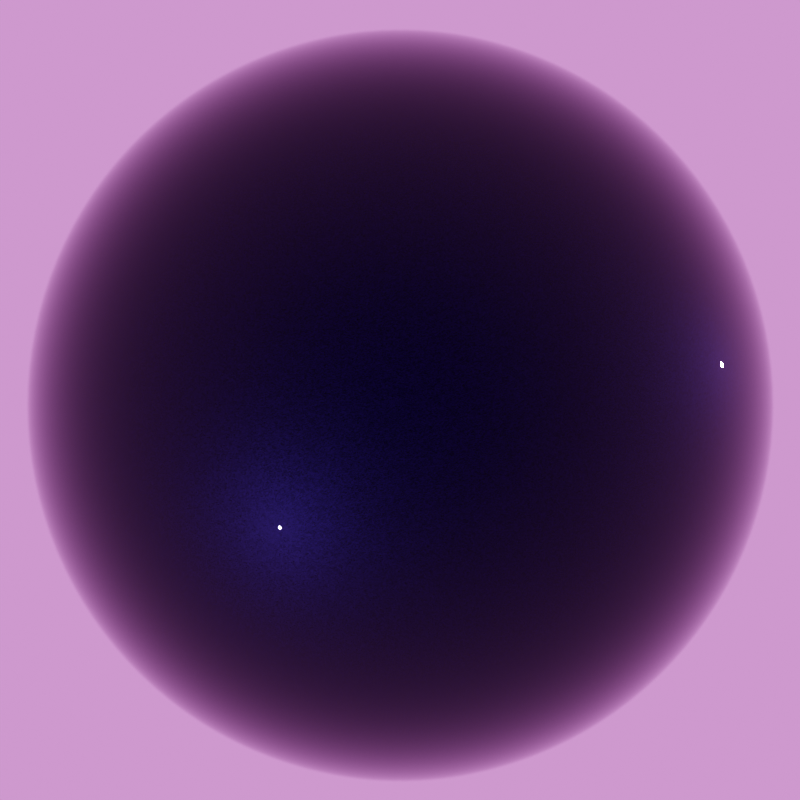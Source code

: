 # Source: metalic_paint_dark_blue.blend  (saved by Blender 2.81.16; exported with 4.5.12 LTS)
import bpy
from mathutils import Matrix  # noqa: F401  (used for matrix-valued properties, if any)

bpy.ops.wm.read_factory_settings(use_empty=True)
scene = bpy.context.scene
scene.name = 'Scene'

# ---- collections
col_collection = bpy.data.collections.new('Collection'); scene.collection.children.link(col_collection)
col_carpaint_metalic_dark_blue = bpy.data.collections.new('carpaint_metalic_dark_blue'); scene.collection.children.link(col_carpaint_metalic_dark_blue)

# ---- images (referenced by path relative to the original .blend; pixels are not part of the script)
import os
ASSET_DIR = os.environ.get("B2B_ASSET_DIR", "")  # directory of the original .blend (textures are referenced by path, not embedded)
HERE = os.path.dirname(os.path.abspath(__file__))  # packed textures are extracted next to this script under _unpacked/

def load_image(name, relpath, width, height, colorspace="sRGB"):
    """Load a texture the original file referenced (path relative to the .blend, or extracted next to this script)."""
    p = next((c for c in (os.path.join(HERE, relpath), os.path.join(ASSET_DIR, relpath)) if relpath and os.path.exists(c)), "")
    if p:
        img = bpy.data.images.load(p, check_existing=True)
        img.name = name
    else:  # same state as the original file: an image datablock whose file is absent (Cycles renders it pink)
        img = bpy.data.images.new(name, width, height)
        img.source = "FILE"
        img.filepath = "//" + (relpath or name)
    img.colorspace_settings.name = colorspace
    return img
img_noon_grass_4k__1__hdr_001 = load_image('noon_grass_4k (1).hdr.001', 'noon_grass_4k (1).hdr', 1024, 1024, 'Linear Rec.709')

# ---- materials (node trees are filled in below, after node groups)
mat_carpaint_metalic_dark_blue = bpy.data.materials.new('carpaint_metalic_dark_blue')
mat_carpaint_metalic_dark_blue.diffuse_color = (0.001317, 0.001062, 0.004896, 1.0)

# ---- material node trees
mat_carpaint_metalic_dark_blue.use_nodes = True; mat_carpaint_metalic_dark_blue.node_tree.nodes.clear()
_N = mat_carpaint_metalic_dark_blue.node_tree.nodes; _L = mat_carpaint_metalic_dark_blue.node_tree.links
n0 = _N.new('ShaderNodeOutputMaterial'); n0.name = 'Sortie de matériau'; n0.location = (665, 293)
n1 = _N.new('ShaderNodeLayerWeight'); n1.name = 'Calque de poids'; n1.location = (200, 609)
n1.inputs[0].default_value = 0.7
n2 = _N.new('ShaderNodeTexVoronoi'); n2.name = 'Texture voronoï'; n2.location = (-174, 779)
n2.voronoi_dimensions = '4D'
n2.inputs[1].default_value = 31.8
n2.inputs[2].default_value = 1e+04
n3 = _N.new('ShaderNodeTexCoord'); n3.name = 'Texture Coordinate'; n3.location = (-674, 688)
n4 = _N.new('ShaderNodeMapping'); n4.name = 'Mapping'; n4.location = (-464, 705)
n4.width = 240
n5 = _N.new('ShaderNodeRGB'); n5.name = 'RGB'; n5.location = (-1000, 124)
n5.outputs[0].default_value = (0.0007244, 0.0004912, 0.004896, 1.0)
n6 = _N.new('ShaderNodeHueSaturation'); n6.name = 'Teinte Saturation Valeur'; n6.location = (-481, 299)
n6.inputs[2].default_value = 2.0
n6.inputs[3].default_value = 5.0
n7 = _N.new('ShaderNodeHueSaturation'); n7.name = 'Teinte Saturation Valeur.001'; n7.location = (-475, 114)
n7.inputs[2].default_value = 0.5
n7.inputs[3].default_value = 1.5
n8 = _N.new('ShaderNodeBsdfPrincipled'); n8.name = 'BSDF guidé'; n8.location = (65, 161)
n8.distribution = 'GGX'
n8.subsurface_method = 'BURLEY'
n8.inputs[1].default_value = 0.5
n8.inputs[2].default_value = 0.0
n8.inputs[3].default_value = 1.45
n8.inputs[19].default_value = 0.25
n8.inputs[20].default_value = 0.0
n8.inputs[27].default_value = (0.0, 0.0, 0.0, 1.0)
n8.inputs[28].default_value = 1.0
n9 = _N.new('ShaderNodeBsdfAnisotropic'); n9.name = 'BSDF brillant.001'; n9.location = (-182, 299)
n9.distribution = 'GGX'
n9.inputs[1].default_value = 0.3
n10 = _N.new('ShaderNodeMixShader'); n10.name = 'Shader de mélange.001'; n10.location = (183, 425)
n11 = _N.new('ShaderNodeMixShader'); n11.name = 'Shader de mélange'; n11.location = (445, 337)
n12 = _N.new('ShaderNodeBsdfAnisotropic'); n12.name = 'BSDF brillant'; n12.location = (-183, 460)
n12.distribution = 'GGX'
_L.new(n8.outputs[0], n11.inputs[2])
_L.new(n1.outputs[1], n11.inputs[0])
_L.new(n10.outputs[0], n11.inputs[1])
_L.new(n12.outputs[0], n10.inputs[1])
_L.new(n9.outputs[0], n10.inputs[2])
_L.new(n2.outputs[1], n10.inputs[0])
_L.new(n4.outputs[0], n2.inputs[0])
_L.new(n3.outputs[2], n4.inputs[0])
_L.new(n5.outputs[0], n8.inputs[0])
_L.new(n5.outputs[0], n6.inputs[4])
_L.new(n5.outputs[0], n7.inputs[4])
_L.new(n6.outputs[0], n12.inputs[0])
_L.new(n7.outputs[0], n9.inputs[0])
_L.new(n11.outputs[0], n0.inputs[0])
n0.is_active_output = True

# ---- world
world_world = bpy.data.worlds.new('World'); scene.world = world_world
world_world.use_nodes = True; world_world.node_tree.nodes.clear()
_N = world_world.node_tree.nodes; _L = world_world.node_tree.links
n0 = _N.new('ShaderNodeHueSaturation'); n0.name = 'Teinte Saturation Valeur'; n0.location = (35, 194)
n0.inputs[1].default_value = 0.7
n1 = _N.new('ShaderNodeTexEnvironment'); n1.name = 'Texture d’environnement'; n1.location = (-285, 199)
n1.image = img_noon_grass_4k__1__hdr_001
n2 = _N.new('ShaderNodeTexCoord'); n2.name = 'Texture Coordinate'; n2.location = (-785, 171)
n3 = _N.new('ShaderNodeMapping'); n3.name = 'Mapping'; n3.location = (-575, 188)
n3.width = 240
n3.inputs[2].default_value = (0.0, 0.0, 5.171)
n4 = _N.new('ShaderNodeBackground'); n4.name = 'Background'; n4.location = (230, 222)
n5 = _N.new('ShaderNodeOutputWorld'); n5.name = 'World Output'; n5.location = (489, 278)
_L.new(n1.outputs[0], n0.inputs[4])
_L.new(n3.outputs[0], n1.inputs[0])
_L.new(n2.outputs[0], n3.inputs[0])
_L.new(n0.outputs[0], n4.inputs[0])
_L.new(n4.outputs[0], n5.inputs[0])
n5.is_active_output = True
world_world.color = (0.05088, 0.05088, 0.05088)
world_world.use_sun_shadow = False
world_world.sun_shadow_jitter_overblur = 0.0
world_world.cycles.sampling_method = 'MANUAL'
world_world.cycles.sample_map_resolution = 2048

# ---- cameras
cam_camera = bpy.data.cameras.new('Camera')
cam_camera.clip_end = 100.0
cam_camera.lens = 120.0
cam_camera.ortho_scale = 7.314
cam_camera.show_limits = True
cam_camera.dof.use_dof = True
cam_camera.dof.aperture_fstop = 2.0

# ---- lights
light_soleil = bpy.data.lights.new('Soleil', 'SUN')
light_soleil.transmission_factor = 0.0
light_soleil.energy = 3.0
light_soleil.shadow_soft_size = 0.125
light_soleil_001 = bpy.data.lights.new('Soleil.001', 'SUN')
light_soleil_001.transmission_factor = 0.0
light_soleil_001.energy = 3.0
light_soleil_001.shadow_soft_size = 0.125

# ---- meshes
me_sph_re_022 = bpy.data.meshes.new('Sphère.022')
me_sph_re_022.from_pydata([(0.0, 0.1951, 0.9808), (0.0, 0.3827, 0.9239), (0.0, 0.5556, 0.8315), (0.0, 0.7071, 0.7071), (0.0, 0.8315, 0.5556), (0.0, 0.9239, 0.3827), (0.0, 0.9808, 0.1951), (0.0, 1.0, 7.55e-08), (0.0, 0.9808, -0.1951), (0.0, 0.5556, -0.8315), (0.03806, 0.1913, 0.9808), (0.07466, 0.3753, 0.9239), (0.1084, 0.5449, 0.8315), (0.1379, 0.6935, 0.7071), (0.1622, 0.8155, 0.5556), (0.1802, 0.9061, 0.3827), (0.1913, 0.9619, 0.1951), (0.1951, 0.9808, 7.55e-08), (0.1913, 0.9619, -0.1951), (0.1802, 0.9061, -0.3827), (0.1622, 0.8155, -0.5556), (0.1379, 0.6935, -0.7071), (0.1084, 0.5449, -0.8315), (0.07466, 0.3753, -0.9239), (0.03806, 0.1913, -0.9808), (0.07466, 0.1802, 0.9808), (0.1464, 0.3536, 0.9239), (0.2126, 0.5133, 0.8315), (0.2706, 0.6533, 0.7071), (0.3182, 0.7682, 0.5556), (0.3536, 0.8536, 0.3827), (0.3753, 0.9061, 0.1951), (0.3827, 0.9239, 7.55e-08), (0.3753, 0.9061, -0.1951), (0.3536, 0.8536, -0.3827), (0.3182, 0.7682, -0.5556), (0.2706, 0.6533, -0.7071), (0.2126, 0.5133, -0.8315), (0.1464, 0.3536, -0.9239), (0.07466, 0.1802, -0.9808), (0.1084, 0.1622, 0.9808), (0.2126, 0.3182, 0.9239), (0.3087, 0.4619, 0.8315), (0.3928, 0.5879, 0.7071), (0.4619, 0.6913, 0.5556), (0.5133, 0.7682, 0.3827), (0.5449, 0.8155, 0.1951), (0.5556, 0.8315, 7.55e-08), (0.5449, 0.8155, -0.1951), (0.5133, 0.7682, -0.3827), (0.4619, 0.6913, -0.5556), (0.3928, 0.5879, -0.7071), (0.3087, 0.4619, -0.8315), (0.2126, 0.3182, -0.9239), (0.1084, 0.1622, -0.9808), (0.1379, 0.1379, 0.9808), (0.2706, 0.2706, 0.9239), (0.3928, 0.3928, 0.8315), (0.5, 0.5, 0.7071), (0.5879, 0.5879, 0.5556), (0.6533, 0.6533, 0.3827), (0.6935, 0.6935, 0.1951), (0.7071, 0.7071, 7.55e-08), (0.6935, 0.6935, -0.1951), (0.6533, 0.6533, -0.3827), (0.5879, 0.5879, -0.5556), (0.5, 0.5, -0.7071), (0.3928, 0.3928, -0.8315), (0.2706, 0.2706, -0.9239), (0.1379, 0.1379, -0.9808), (0.1622, 0.1084, 0.9808), (0.3182, 0.2126, 0.9239), (0.4619, 0.3087, 0.8315), (0.5879, 0.3928, 0.7071), (0.6913, 0.4619, 0.5556), (0.7682, 0.5133, 0.3827), (0.8155, 0.5449, 0.1951), (0.8315, 0.5556, 7.55e-08), (0.8155, 0.5449, -0.1951), (0.7682, 0.5133, -0.3827), (0.6913, 0.4619, -0.5556), (0.5879, 0.3928, -0.7071), (0.4619, 0.3087, -0.8315), (0.3182, 0.2126, -0.9239), (0.1622, 0.1084, -0.9808), (0.1802, 0.07466, 0.9808), (0.3536, 0.1464, 0.9239), (0.5133, 0.2126, 0.8315), (0.6533, 0.2706, 0.7071), (0.7682, 0.3182, 0.5556), (0.8536, 0.3536, 0.3827), (0.9061, 0.3753, 0.1951), (0.9239, 0.3827, 7.55e-08), (0.9061, 0.3753, -0.1951), (0.8536, 0.3536, -0.3827), (0.7682, 0.3182, -0.5556), (0.6533, 0.2706, -0.7071), (0.5133, 0.2126, -0.8315), (0.3536, 0.1464, -0.9239), (0.1802, 0.07466, -0.9808), (0.1913, 0.03806, 0.9808), (0.3753, 0.07466, 0.9239), (0.5449, 0.1084, 0.8315), (0.6935, 0.1379, 0.7071), (0.8155, 0.1622, 0.5556), (0.9061, 0.1802, 0.3827), (0.9619, 0.1913, 0.1951), (0.9808, 0.1951, 7.55e-08), (0.9619, 0.1913, -0.1951), (0.9061, 0.1802, -0.3827), (0.8155, 0.1622, -0.5556), (0.6935, 0.1379, -0.7071), (0.5449, 0.1084, -0.8315), (0.3753, 0.07466, -0.9239), (0.1913, 0.03806, -0.9808), (0.1951, -3.266e-07, 0.9808), (0.3827, -3.192e-07, 0.9239), (0.5556, -3.117e-07, 0.8315), (0.7071, -3.192e-07, 0.7071), (0.8315, -3.341e-07, 0.5556), (0.9239, -2.745e-07, 0.3827), (0.9808, -3.937e-07, 0.1951), (1.0, -3.788e-07, 7.55e-08), (0.9808, -3.937e-07, -0.1951), (0.9239, -2.298e-07, -0.3827), (0.8315, -3.341e-07, -0.5556), (0.7071, -3.192e-07, -0.7071), (0.5556, -3.415e-07, -0.8315), (0.3827, -3.043e-07, -0.9239), (0.1951, -3.08e-07, -0.9808), (0.1913, -0.03806, 0.9808), (0.3753, -0.07466, 0.9239), (0.5449, -0.1084, 0.8315), (0.6935, -0.138, 0.7071), (0.8155, -0.1622, 0.5556), (0.9061, -0.1802, 0.3827), (0.9619, -0.1913, 0.1951), (0.9808, -0.1951, 7.55e-08), (0.9619, -0.1913, -0.1951), (0.9061, -0.1802, -0.3827), (0.8155, -0.1622, -0.5556), (0.6935, -0.138, -0.7071), (0.5449, -0.1084, -0.8315), (0.3753, -0.07466, -0.9239), (0.1913, -0.03806, -0.9808), (0.1802, -0.07466, 0.9808), (0.3536, -0.1464, 0.9239), (0.5133, -0.2126, 0.8315), (0.6533, -0.2706, 0.7071), (0.7682, -0.3182, 0.5556), (0.8536, -0.3536, 0.3827), (0.9061, -0.3753, 0.1951), (0.9239, -0.3827, 7.55e-08), (0.9061, -0.3753, -0.1951), (0.8536, -0.3536, -0.3827), (0.7682, -0.3182, -0.5556), (0.6533, -0.2706, -0.7071), (0.5133, -0.2126, -0.8315), (0.3536, -0.1464, -0.9239), (0.1802, -0.07466, -0.9808), (0.1622, -0.1084, 0.9808), (0.3182, -0.2126, 0.9239), (0.4619, -0.3087, 0.8315), (0.5879, -0.3928, 0.7071), (0.6913, -0.4619, 0.5556), (0.7682, -0.5133, 0.3827), (0.8155, -0.5449, 0.1951), (0.8315, -0.5556, 7.55e-08), (0.8155, -0.5449, -0.1951), (0.7682, -0.5133, -0.3827), (0.6913, -0.4619, -0.5556), (0.5879, -0.3928, -0.7071), (0.4619, -0.3087, -0.8315), (0.3182, -0.2126, -0.9239), (0.1622, -0.1084, -0.9808), (0.1379, -0.138, 0.9808), (0.2706, -0.2706, 0.9239), (0.3928, -0.3928, 0.8315), (0.5, -0.5, 0.7071), (0.5879, -0.5879, 0.5556), (0.6533, -0.6533, 0.3827), (0.6935, -0.6935, 0.1951), (0.7071, -0.7071, 7.55e-08), (0.6935, -0.6935, -0.1951), (0.6533, -0.6533, -0.3827), (0.5879, -0.5879, -0.5556), (0.5, -0.5, -0.7071), (0.3928, -0.3928, -0.8315), (0.2706, -0.2706, -0.9239), (0.1379, -0.138, -0.9808), (0.1084, -0.1622, 0.9808), (0.2126, -0.3182, 0.9239), (0.3087, -0.4619, 0.8315), (0.3928, -0.5879, 0.7071), (0.4619, -0.6913, 0.5556), (0.5133, -0.7682, 0.3827), (0.5449, -0.8155, 0.1951), (0.5556, -0.8315, 7.55e-08), (0.5449, -0.8155, -0.1951), (0.5133, -0.7682, -0.3827), (0.4619, -0.6913, -0.5556), (0.3928, -0.5879, -0.7071), (0.3087, -0.4619, -0.8315), (0.2126, -0.3182, -0.9239), (0.1084, -0.1622, -0.9808), (0.0, -3.258e-07, -1.0), (0.07466, -0.1802, 0.9808), (0.1464, -0.3536, 0.9239), (0.2126, -0.5133, 0.8315), (0.2706, -0.6533, 0.7071), (0.3182, -0.7682, 0.5556), (0.3536, -0.8536, 0.3827), (0.3753, -0.9061, 0.1951), (0.3827, -0.9239, 7.55e-08), (0.3753, -0.9061, -0.1951), (0.3536, -0.8536, -0.3827), (0.3182, -0.7682, -0.5556), (0.2706, -0.6533, -0.7071), (0.2126, -0.5133, -0.8315), (0.1464, -0.3536, -0.9239), (0.07466, -0.1802, -0.9808), (0.03806, -0.1913, 0.9808), (0.07466, -0.3753, 0.9239), (0.1084, -0.5449, 0.8315), (0.1379, -0.6935, 0.7071), (0.1622, -0.8155, 0.5556), (0.1802, -0.9061, 0.3827), (0.1913, -0.9619, 0.1951), (0.1951, -0.9808, 7.55e-08), (0.1913, -0.9619, -0.1951), (0.1802, -0.9061, -0.3827), (0.1622, -0.8155, -0.5556), (0.1379, -0.6935, -0.7071), (0.1084, -0.5449, -0.8315), (0.07466, -0.3753, -0.9239), (0.03806, -0.1913, -0.9808), (-7.212e-09, -0.1951, 0.9808), (4.122e-08, -0.3827, 0.9239), (2.632e-08, -0.5556, 0.8315), (-2.584e-08, -0.7071, 0.7071), (-8.544e-08, -0.8315, 0.5556), (6.357e-08, -0.9239, 0.3827), (-8.544e-08, -0.9808, 0.1951), (-1.003e-07, -1.0, 7.55e-08), (-8.544e-08, -0.9808, -0.1951), (6.357e-08, -0.9239, -0.3827), (-8.544e-08, -0.8315, -0.5556), (-2.584e-08, -0.7071, -0.7071), (-1.094e-08, -0.5556, -0.8315), (3.964e-09, -0.3827, -0.9239), (3.964e-09, -0.1951, -0.9808), (-0.03806, -0.1913, 0.9808), (-0.07466, -0.3753, 0.9239), (-0.1084, -0.5449, 0.8315), (-0.1379, -0.6935, 0.7071), (-0.1622, -0.8155, 0.5556), (-0.1802, -0.9061, 0.3827), (-0.1913, -0.9619, 0.1951), (-0.1951, -0.9808, 7.55e-08), (-0.1913, -0.9619, -0.1951), (-0.1802, -0.9061, -0.3827), (-0.1622, -0.8155, -0.5556), (-0.1379, -0.6935, -0.7071), (-0.1084, -0.5449, -0.8315), (-0.07466, -0.3753, -0.9239), (-0.03806, -0.1913, -0.9808), (-0.07466, -0.1802, 0.9808), (-0.1464, -0.3536, 0.9239), (-0.2126, -0.5133, 0.8315), (-0.2706, -0.6533, 0.7071), (-0.3182, -0.7682, 0.5556), (-0.3536, -0.8536, 0.3827), (-0.3753, -0.9061, 0.1951), (-0.3827, -0.9239, 7.55e-08), (-0.3753, -0.9061, -0.1951), (-0.3536, -0.8536, -0.3827), (-0.3182, -0.7682, -0.5556), (-0.2706, -0.6533, -0.7071), (-0.2126, -0.5133, -0.8315), (-0.1464, -0.3536, -0.9239), (-0.07466, -0.1802, -0.9808), (-0.1084, -0.1622, 0.9808), (-0.2126, -0.3182, 0.9239), (-0.3087, -0.4619, 0.8315), (-0.3928, -0.5879, 0.7071), (-0.4619, -0.6913, 0.5556), (-0.5133, -0.7682, 0.3827), (-0.5449, -0.8155, 0.1951), (-0.5556, -0.8315, 7.55e-08), (-0.5449, -0.8155, -0.1951), (-0.5133, -0.7682, -0.3827), (-0.4619, -0.6913, -0.5556), (-0.3928, -0.5879, -0.7071), (-0.3087, -0.4619, -0.8315), (-0.2126, -0.3182, -0.9239), (-0.1084, -0.1622, -0.9808), (-2.304e-07, -5.562e-07, 1.0), (-0.1379, -0.138, 0.9808), (-0.2706, -0.2706, 0.9239), (-0.3928, -0.3928, 0.8315), (-0.5, -0.5, 0.7071), (-0.5879, -0.5879, 0.5556), (-0.6533, -0.6533, 0.3827), (-0.6935, -0.6935, 0.1951), (-0.7071, -0.7071, 7.55e-08), (-0.6935, -0.6935, -0.1951), (-0.6533, -0.6533, -0.3827), (-0.5879, -0.5879, -0.5556), (-0.5, -0.5, -0.7071), (-0.3928, -0.3928, -0.8315), (-0.2706, -0.2706, -0.9239), (-0.1379, -0.1379, -0.9808), (-0.1622, -0.1084, 0.9808), (-0.3182, -0.2126, 0.9239), (-0.4619, -0.3087, 0.8315), (-0.5879, -0.3928, 0.7071), (-0.6913, -0.4619, 0.5556), (-0.7682, -0.5133, 0.3827), (-0.8155, -0.5449, 0.1951), (-0.8315, -0.5556, 7.55e-08), (-0.8155, -0.5449, -0.1951), (-0.7682, -0.5133, -0.3827), (-0.6913, -0.4619, -0.5556), (-0.5879, -0.3928, -0.7071), (-0.4619, -0.3087, -0.8315), (-0.3182, -0.2126, -0.9239), (-0.1622, -0.1084, -0.9808), (-0.1802, -0.07466, 0.9808), (-0.3536, -0.1464, 0.9239), (-0.5133, -0.2126, 0.8315), (-0.6533, -0.2706, 0.7071), (-0.7682, -0.3182, 0.5556), (-0.8536, -0.3536, 0.3827), (-0.9061, -0.3753, 0.1951), (-0.9239, -0.3827, 7.55e-08), (-0.9061, -0.3753, -0.1951), (-0.8536, -0.3536, -0.3827), (-0.7682, -0.3182, -0.5556), (-0.6533, -0.2706, -0.7071), (-0.5133, -0.2126, -0.8315), (-0.3536, -0.1464, -0.9239), (-0.1802, -0.07466, -0.9808), (-0.1913, -0.03806, 0.9808), (-0.3753, -0.07466, 0.9239), (-0.5449, -0.1084, 0.8315), (-0.6935, -0.1379, 0.7071), (-0.8155, -0.1622, 0.5556), (-0.9061, -0.1802, 0.3827), (-0.9619, -0.1913, 0.1951), (-0.9808, -0.1951, 7.55e-08), (-0.9619, -0.1913, -0.1951), (-0.9061, -0.1802, -0.3827), (-0.8155, -0.1622, -0.5556), (-0.6935, -0.1379, -0.7071), (-0.5449, -0.1084, -0.8315), (-0.3753, -0.07466, -0.9239), (-0.1913, -0.03806, -0.9808), (-0.1951, -3.117e-07, 0.9808), (-0.3827, -2.819e-07, 0.9239), (-0.5556, -2.819e-07, 0.8315), (-0.7071, -1.851e-07, 0.7071), (-0.8315, -1.404e-07, 0.5556), (-0.9239, -3.192e-07, 0.3827), (-0.9808, -9.567e-08, 0.1951), (-1.0, -1.404e-07, 7.55e-08), (-0.9808, -9.567e-08, -0.1951), (-0.9239, -3.192e-07, -0.3827), (-0.8315, -1.404e-07, -0.5556), (-0.7071, -1.851e-07, -0.7071), (-0.5556, -2.596e-07, -0.8315), (-0.3827, -2.521e-07, -0.9239), (-0.1951, -3.155e-07, -0.9808), (-0.1913, 0.03806, 0.9808), (-0.3753, 0.07466, 0.9239), (-0.5449, 0.1084, 0.8315), (-0.6935, 0.1379, 0.7071), (-0.8155, 0.1622, 0.5556), (-0.9061, 0.1802, 0.3827), (-0.9619, 0.1913, 0.1951), (-0.9808, 0.1951, 7.55e-08), (-0.9619, 0.1913, -0.1951), (-0.9061, 0.1802, -0.3827), (-0.8155, 0.1622, -0.5556), (-0.6935, 0.1379, -0.7071), (-0.5449, 0.1084, -0.8315), (-0.3753, 0.07466, -0.9239), (-0.1913, 0.03806, -0.9808), (-0.1802, 0.07466, 0.9808), (-0.3536, 0.1464, 0.9239), (-0.5133, 0.2126, 0.8315), (-0.6533, 0.2706, 0.7071), (-0.7682, 0.3182, 0.5556), (-0.8536, 0.3536, 0.3827), (-0.9061, 0.3753, 0.1951), (-0.9239, 0.3827, 7.55e-08), (-0.9061, 0.3753, -0.1951), (-0.8536, 0.3536, -0.3827), (-0.7682, 0.3182, -0.5556), (-0.6533, 0.2706, -0.7071), (-0.5133, 0.2126, -0.8315), (-0.3536, 0.1464, -0.9239), (-0.1802, 0.07466, -0.9808), (-0.1622, 0.1084, 0.9808), (-0.3182, 0.2126, 0.9239), (-0.4619, 0.3087, 0.8315), (-0.5879, 0.3928, 0.7071), (-0.6913, 0.4619, 0.5556), (-0.7682, 0.5133, 0.3827), (-0.8155, 0.5449, 0.1951), (-0.8315, 0.5556, 7.55e-08), (-0.8155, 0.5449, -0.1951), (-0.7682, 0.5133, -0.3827), (-0.6913, 0.4619, -0.5556), (-0.5879, 0.3928, -0.7071), (-0.4619, 0.3087, -0.8315), (-0.3182, 0.2126, -0.9239), (-0.1622, 0.1084, -0.9808), (-0.1379, 0.1379, 0.9808), (-0.2706, 0.2706, 0.9239), (-0.3928, 0.3928, 0.8315), (-0.5, 0.5, 0.7071), (-0.5879, 0.5879, 0.5556), (-0.6533, 0.6533, 0.3827), (-0.6935, 0.6935, 0.1951), (-0.7071, 0.7071, 7.55e-08), (-0.6935, 0.6935, -0.1951), (-0.6533, 0.6533, -0.3827), (-0.5879, 0.5879, -0.5556), (-0.5, 0.5, -0.7071), (-0.3928, 0.3928, -0.8315), (-0.2706, 0.2706, -0.9239), (-0.1379, 0.1379, -0.9808), (-0.1084, 0.1622, 0.9808), (-0.2126, 0.3182, 0.9239), (-0.3087, 0.4619, 0.8315), (-0.3928, 0.5879, 0.7071), (-0.4619, 0.6913, 0.5556), (-0.5133, 0.7682, 0.3827), (-0.5449, 0.8155, 0.1951), (-0.5556, 0.8315, 7.55e-08), (-0.5449, 0.8155, -0.1951), (-0.5133, 0.7682, -0.3827), (-0.4619, 0.6913, -0.5556), (-0.3928, 0.5879, -0.7071), (-0.3087, 0.4619, -0.8315), (-0.2126, 0.3182, -0.9239), (-0.1084, 0.1622, -0.9808), (-0.07466, 0.1802, 0.9808), (-0.1464, 0.3536, 0.9239), (-0.2126, 0.5133, 0.8315), (-0.2706, 0.6533, 0.7071), (-0.3182, 0.7682, 0.5556), (-0.3536, 0.8536, 0.3827), (-0.3753, 0.9061, 0.1951), (-0.3827, 0.9239, 7.55e-08), (-0.3753, 0.9061, -0.1951), (-0.3536, 0.8536, -0.3827), (-0.3182, 0.7682, -0.5556), (-0.2706, 0.6533, -0.7071), (-0.2126, 0.5133, -0.8315), (-0.1464, 0.3536, -0.9239), (-0.07466, 0.1802, -0.9808), (-0.03806, 0.1913, 0.9808), (-0.07466, 0.3753, 0.9239), (-0.1084, 0.5449, 0.8315), (-0.1379, 0.6935, 0.7071), (-0.1622, 0.8155, 0.5556), (-0.1802, 0.9061, 0.3827), (-0.1913, 0.9619, 0.1951), (-0.1951, 0.9808, 7.55e-08), (-0.1913, 0.9619, -0.1951), (-0.1802, 0.9061, -0.3827), (-0.1622, 0.8155, -0.5556), (-0.1379, 0.6935, -0.7071), (-0.1084, 0.5449, -0.8315), (-0.07466, 0.3753, -0.9239), (-0.03806, 0.1913, -0.9808), (6.357e-08, 0.9239, -0.3827), (2.722e-07, 0.8315, -0.5556), (1.53e-07, 0.7071, -0.7071), (7.847e-08, 0.3827, -0.9239), (1.514e-08, 0.1951, -0.9808)], [], [(0, 296, 10), (205, 481, 24), (8, 7, 17, 18), (1, 0, 10, 11), (477, 8, 18, 19), (2, 1, 11, 12), (478, 477, 19, 20), (3, 2, 12, 13), (479, 478, 20, 21), (4, 3, 13, 14), (9, 479, 21, 22), (5, 4, 14, 15), (480, 9, 22, 23), (6, 5, 15, 16), (481, 480, 23, 24), (7, 6, 16, 17), (16, 15, 30, 31), (24, 23, 38, 39), (17, 16, 31, 32), (10, 296, 25), (205, 24, 39), (18, 17, 32, 33), (11, 10, 25, 26), (19, 18, 33, 34), (12, 11, 26, 27), (20, 19, 34, 35), (13, 12, 27, 28), (21, 20, 35, 36), (14, 13, 28, 29), (22, 21, 36, 37), (15, 14, 29, 30), (23, 22, 37, 38), (35, 34, 49, 50), (28, 27, 42, 43), (36, 35, 50, 51), (29, 28, 43, 44), (37, 36, 51, 52), (30, 29, 44, 45), (38, 37, 52, 53), (31, 30, 45, 46), (39, 38, 53, 54), (32, 31, 46, 47), (25, 296, 40), (205, 39, 54), (33, 32, 47, 48), (26, 25, 40, 41), (34, 33, 48, 49), (27, 26, 41, 42), (54, 53, 68, 69), (47, 46, 61, 62), (40, 296, 55), (205, 54, 69), (48, 47, 62, 63), (41, 40, 55, 56), (49, 48, 63, 64), (42, 41, 56, 57), (50, 49, 64, 65), (43, 42, 57, 58), (51, 50, 65, 66), (44, 43, 58, 59), (52, 51, 66, 67), (45, 44, 59, 60), (53, 52, 67, 68), (46, 45, 60, 61), (66, 65, 80, 81), (59, 58, 73, 74), (67, 66, 81, 82), (60, 59, 74, 75), (68, 67, 82, 83), (61, 60, 75, 76), (69, 68, 83, 84), (62, 61, 76, 77), (55, 296, 70), (205, 69, 84), (63, 62, 77, 78), (56, 55, 70, 71), (64, 63, 78, 79), (57, 56, 71, 72), (65, 64, 79, 80), (58, 57, 72, 73), (70, 296, 85), (205, 84, 99), (78, 77, 92, 93), (71, 70, 85, 86), (79, 78, 93, 94), (72, 71, 86, 87), (80, 79, 94, 95), (73, 72, 87, 88), (81, 80, 95, 96), (74, 73, 88, 89), (82, 81, 96, 97), (75, 74, 89, 90), (83, 82, 97, 98), (76, 75, 90, 91), (84, 83, 98, 99), (77, 76, 91, 92), (89, 88, 103, 104), (97, 96, 111, 112), (90, 89, 104, 105), (98, 97, 112, 113), (91, 90, 105, 106), (99, 98, 113, 114), (92, 91, 106, 107), (85, 296, 100), (205, 99, 114), (93, 92, 107, 108), (86, 85, 100, 101), (94, 93, 108, 109), (87, 86, 101, 102), (95, 94, 109, 110), (88, 87, 102, 103), (96, 95, 110, 111), (108, 107, 122, 123), (101, 100, 115, 116), (109, 108, 123, 124), (102, 101, 116, 117), (110, 109, 124, 125), (103, 102, 117, 118), (111, 110, 125, 126), (104, 103, 118, 119), (112, 111, 126, 127), (105, 104, 119, 120), (113, 112, 127, 128), (106, 105, 120, 121), (114, 113, 128, 129), (107, 106, 121, 122), (100, 296, 115), (205, 114, 129), (127, 126, 141, 142), (120, 119, 134, 135), (128, 127, 142, 143), (121, 120, 135, 136), (129, 128, 143, 144), (122, 121, 136, 137), (115, 296, 130), (205, 129, 144), (123, 122, 137, 138), (116, 115, 130, 131), (124, 123, 138, 139), (117, 116, 131, 132), (125, 124, 139, 140), (118, 117, 132, 133), (126, 125, 140, 141), (119, 118, 133, 134), (131, 130, 145, 146), (139, 138, 153, 154), (132, 131, 146, 147), (140, 139, 154, 155), (133, 132, 147, 148), (141, 140, 155, 156), (134, 133, 148, 149), (142, 141, 156, 157), (135, 134, 149, 150), (143, 142, 157, 158), (136, 135, 150, 151), (144, 143, 158, 159), (137, 136, 151, 152), (130, 296, 145), (205, 144, 159), (138, 137, 152, 153), (150, 149, 164, 165), (158, 157, 172, 173), (151, 150, 165, 166), (159, 158, 173, 174), (152, 151, 166, 167), (145, 296, 160), (205, 159, 174), (153, 152, 167, 168), (146, 145, 160, 161), (154, 153, 168, 169), (147, 146, 161, 162), (155, 154, 169, 170), (148, 147, 162, 163), (156, 155, 170, 171), (149, 148, 163, 164), (157, 156, 171, 172), (169, 168, 183, 184), (162, 161, 176, 177), (170, 169, 184, 185), (163, 162, 177, 178), (171, 170, 185, 186), (164, 163, 178, 179), (172, 171, 186, 187), (165, 164, 179, 180), (173, 172, 187, 188), (166, 165, 180, 181), (174, 173, 188, 189), (167, 166, 181, 182), (160, 296, 175), (205, 174, 189), (168, 167, 182, 183), (161, 160, 175, 176), (188, 187, 202, 203), (181, 180, 195, 196), (189, 188, 203, 204), (182, 181, 196, 197), (175, 296, 190), (205, 189, 204), (183, 182, 197, 198), (176, 175, 190, 191), (184, 183, 198, 199), (177, 176, 191, 192), (185, 184, 199, 200), (178, 177, 192, 193), (186, 185, 200, 201), (179, 178, 193, 194), (187, 186, 201, 202), (180, 179, 194, 195), (200, 199, 215, 216), (193, 192, 208, 209), (201, 200, 216, 217), (194, 193, 209, 210), (202, 201, 217, 218), (195, 194, 210, 211), (203, 202, 218, 219), (196, 195, 211, 212), (204, 203, 219, 220), (197, 196, 212, 213), (190, 296, 206), (205, 204, 220), (198, 197, 213, 214), (191, 190, 206, 207), (199, 198, 214, 215), (192, 191, 207, 208), (220, 219, 234, 235), (213, 212, 227, 228), (206, 296, 221), (205, 220, 235), (214, 213, 228, 229), (207, 206, 221, 222), (215, 214, 229, 230), (208, 207, 222, 223), (216, 215, 230, 231), (209, 208, 223, 224), (217, 216, 231, 232), (210, 209, 224, 225), (218, 217, 232, 233), (211, 210, 225, 226), (219, 218, 233, 234), (212, 211, 226, 227), (224, 223, 238, 239), (232, 231, 246, 247), (225, 224, 239, 240), (233, 232, 247, 248), (226, 225, 240, 241), (234, 233, 248, 249), (227, 226, 241, 242), (235, 234, 249, 250), (228, 227, 242, 243), (221, 296, 236), (205, 235, 250), (229, 228, 243, 244), (222, 221, 236, 237), (230, 229, 244, 245), (223, 222, 237, 238), (231, 230, 245, 246), (243, 242, 257, 258), (236, 296, 251), (205, 250, 265), (244, 243, 258, 259), (237, 236, 251, 252), (245, 244, 259, 260), (238, 237, 252, 253), (246, 245, 260, 261), (239, 238, 253, 254), (247, 246, 261, 262), (240, 239, 254, 255), (248, 247, 262, 263), (241, 240, 255, 256), (249, 248, 263, 264), (242, 241, 256, 257), (250, 249, 264, 265), (262, 261, 276, 277), (255, 254, 269, 270), (263, 262, 277, 278), (256, 255, 270, 271), (264, 263, 278, 279), (257, 256, 271, 272), (265, 264, 279, 280), (258, 257, 272, 273), (251, 296, 266), (205, 265, 280), (259, 258, 273, 274), (252, 251, 266, 267), (260, 259, 274, 275), (253, 252, 267, 268), (261, 260, 275, 276), (254, 253, 268, 269), (266, 296, 281), (205, 280, 295), (274, 273, 288, 289), (267, 266, 281, 282), (275, 274, 289, 290), (268, 267, 282, 283), (276, 275, 290, 291), (269, 268, 283, 284), (277, 276, 291, 292), (270, 269, 284, 285), (278, 277, 292, 293), (271, 270, 285, 286), (279, 278, 293, 294), (272, 271, 286, 287), (280, 279, 294, 295), (273, 272, 287, 288), (285, 284, 300, 301), (293, 292, 308, 309), (286, 285, 301, 302), (294, 293, 309, 310), (287, 286, 302, 303), (295, 294, 310, 311), (288, 287, 303, 304), (281, 296, 297), (205, 295, 311), (289, 288, 304, 305), (282, 281, 297, 298), (290, 289, 305, 306), (283, 282, 298, 299), (291, 290, 306, 307), (284, 283, 299, 300), (292, 291, 307, 308), (305, 304, 319, 320), (298, 297, 312, 313), (306, 305, 320, 321), (299, 298, 313, 314), (307, 306, 321, 322), (300, 299, 314, 315), (308, 307, 322, 323), (301, 300, 315, 316), (309, 308, 323, 324), (302, 301, 316, 317), (310, 309, 324, 325), (303, 302, 317, 318), (311, 310, 325, 326), (304, 303, 318, 319), (297, 296, 312), (205, 311, 326), (324, 323, 338, 339), (317, 316, 331, 332), (325, 324, 339, 340), (318, 317, 332, 333), (326, 325, 340, 341), (319, 318, 333, 334), (312, 296, 327), (205, 326, 341), (320, 319, 334, 335), (313, 312, 327, 328), (321, 320, 335, 336), (314, 313, 328, 329), (322, 321, 336, 337), (315, 314, 329, 330), (323, 322, 337, 338), (316, 315, 330, 331), (336, 335, 350, 351), (329, 328, 343, 344), (337, 336, 351, 352), (330, 329, 344, 345), (338, 337, 352, 353), (331, 330, 345, 346), (339, 338, 353, 354), (332, 331, 346, 347), (340, 339, 354, 355), (333, 332, 347, 348), (341, 340, 355, 356), (334, 333, 348, 349), (327, 296, 342), (205, 341, 356), (335, 334, 349, 350), (328, 327, 342, 343), (355, 354, 369, 370), (348, 347, 362, 363), (356, 355, 370, 371), (349, 348, 363, 364), (342, 296, 357), (205, 356, 371), (350, 349, 364, 365), (343, 342, 357, 358), (351, 350, 365, 366), (344, 343, 358, 359), (352, 351, 366, 367), (345, 344, 359, 360), (353, 352, 367, 368), (346, 345, 360, 361), (354, 353, 368, 369), (347, 346, 361, 362), (359, 358, 373, 374), (367, 366, 381, 382), (360, 359, 374, 375), (368, 367, 382, 383), (361, 360, 375, 376), (369, 368, 383, 384), (362, 361, 376, 377), (370, 369, 384, 385), (363, 362, 377, 378), (371, 370, 385, 386), (364, 363, 378, 379), (357, 296, 372), (205, 371, 386), (365, 364, 379, 380), (358, 357, 372, 373), (366, 365, 380, 381), (378, 377, 392, 393), (386, 385, 400, 401), (379, 378, 393, 394), (372, 296, 387), (205, 386, 401), (380, 379, 394, 395), (373, 372, 387, 388), (381, 380, 395, 396), (374, 373, 388, 389), (382, 381, 396, 397), (375, 374, 389, 390), (383, 382, 397, 398), (376, 375, 390, 391), (384, 383, 398, 399), (377, 376, 391, 392), (385, 384, 399, 400), (397, 396, 411, 412), (390, 389, 404, 405), (398, 397, 412, 413), (391, 390, 405, 406), (399, 398, 413, 414), (392, 391, 406, 407), (400, 399, 414, 415), (393, 392, 407, 408), (401, 400, 415, 416), (394, 393, 408, 409), (387, 296, 402), (205, 401, 416), (395, 394, 409, 410), (388, 387, 402, 403), (396, 395, 410, 411), (389, 388, 403, 404), (416, 415, 430, 431), (409, 408, 423, 424), (402, 296, 417), (205, 416, 431), (410, 409, 424, 425), (403, 402, 417, 418), (411, 410, 425, 426), (404, 403, 418, 419), (412, 411, 426, 427), (405, 404, 419, 420), (413, 412, 427, 428), (406, 405, 420, 421), (414, 413, 428, 429), (407, 406, 421, 422), (415, 414, 429, 430), (408, 407, 422, 423), (420, 419, 434, 435), (428, 427, 442, 443), (421, 420, 435, 436), (429, 428, 443, 444), (422, 421, 436, 437), (430, 429, 444, 445), (423, 422, 437, 438), (431, 430, 445, 446), (424, 423, 438, 439), (417, 296, 432), (205, 431, 446), (425, 424, 439, 440), (418, 417, 432, 433), (426, 425, 440, 441), (419, 418, 433, 434), (427, 426, 441, 442), (439, 438, 453, 454), (432, 296, 447), (205, 446, 461), (440, 439, 454, 455), (433, 432, 447, 448), (441, 440, 455, 456), (434, 433, 448, 449), (442, 441, 456, 457), (435, 434, 449, 450), (443, 442, 457, 458), (436, 435, 450, 451), (444, 443, 458, 459), (437, 436, 451, 452), (445, 444, 459, 460), (438, 437, 452, 453), (446, 445, 460, 461), (458, 457, 472, 473), (451, 450, 465, 466), (459, 458, 473, 474), (452, 451, 466, 467), (460, 459, 474, 475), (453, 452, 467, 468), (461, 460, 475, 476), (454, 453, 468, 469), (447, 296, 462), (205, 461, 476), (455, 454, 469, 470), (448, 447, 462, 463), (456, 455, 470, 471), (449, 448, 463, 464), (457, 456, 471, 472), (450, 449, 464, 465), (205, 476, 481), (470, 469, 7, 8), (463, 462, 0, 1), (471, 470, 8, 477), (464, 463, 1, 2), (472, 471, 477, 478), (465, 464, 2, 3), (473, 472, 478, 479), (466, 465, 3, 4), (474, 473, 479, 9), (467, 466, 4, 5), (475, 474, 9, 480), (468, 467, 5, 6), (476, 475, 480, 481), (469, 468, 6, 7), (462, 296, 0)])
me_sph_re_022.polygons.foreach_set('use_smooth', [True] * 512)
_uv = me_sph_re_022.uv_layers.new(name='CarteUV')
_uv.uv.foreach_set('vector', [0.5503, 0.588, 0.5472, 0.6006, 0.544, 0.588, 0.5472, 0.3994, 0.5503, 0.412, 0.544, 0.412, 0.5503, 0.4874, 0.5503, 0.5, 0.544, 0.5, 0.544, 0.4874, 0.5503, 0.5755, 0.5503, 0.588, 0.544, 0.588, 0.544, 0.5755, 0.5503, 0.4748, 0.5503, 0.4874, 0.544, 0.4874, 0.544, 0.4748, 0.5503, 0.5629, 0.5503, 0.5755, 0.544, 0.5755, 0.544, 0.5629, 0.5503, 0.4623, 0.5503, 0.4748, 0.544, 0.4748, 0.544, 0.4623, 0.5503, 0.5503, 0.5503, 0.5629, 0.544, 0.5629, 0.544, 0.5503, 0.5503, 0.4497, 0.5503, 0.4623, 0.544, 0.4623, 0.544, 0.4497, 0.5503, 0.5377, 0.5503, 0.5503, 0.544, 0.5503, 0.544, 0.5377, 0.5503, 0.4371, 0.5503, 0.4497, 0.544, 0.4497, 0.544, 0.4371, 0.5503, 0.5252, 0.5503, 0.5377, 0.544, 0.5377, 0.544, 0.5252, 0.5503, 0.4245, 0.5503, 0.4371, 0.544, 0.4371, 0.544, 0.4245, 0.5503, 0.5126, 0.5503, 0.5252, 0.544, 0.5252, 0.544, 0.5126, 0.5503, 0.412, 0.5503, 0.4245, 0.544, 0.4245, 0.544, 0.412, 0.5503, 0.5, 0.5503, 0.5126, 0.544, 0.5126, 0.544, 0.5, 0.544, 0.5126, 0.544, 0.5252, 0.5377, 0.5252, 0.5377, 0.5126, 0.544, 0.412, 0.544, 0.4245, 0.5377, 0.4245, 0.5377, 0.412, 0.544, 0.5, 0.544, 0.5126, 0.5377, 0.5126, 0.5377, 0.5, 0.544, 0.588, 0.5409, 0.6006, 0.5377, 0.588, 0.5409, 0.3994, 0.544, 0.412, 0.5377, 0.412, 0.544, 0.4874, 0.544, 0.5, 0.5377, 0.5, 0.5377, 0.4874, 0.544, 0.5755, 0.544, 0.588, 0.5377, 0.588, 0.5377, 0.5755, 0.544, 0.4748, 0.544, 0.4874, 0.5377, 0.4874, 0.5377, 0.4748, 0.544, 0.5629, 0.544, 0.5755, 0.5377, 0.5755, 0.5377, 0.5629, 0.544, 0.4623, 0.544, 0.4748, 0.5377, 0.4748, 0.5377, 0.4623, 0.544, 0.5503, 0.544, 0.5629, 0.5377, 0.5629, 0.5377, 0.5503, 0.544, 0.4497, 0.544, 0.4623, 0.5377, 0.4623, 0.5377, 0.4497, 0.544, 0.5377, 0.544, 0.5503, 0.5377, 0.5503, 0.5377, 0.5377, 0.544, 0.4371, 0.544, 0.4497, 0.5377, 0.4497, 0.5377, 0.4371, 0.544, 0.5252, 0.544, 0.5377, 0.5377, 0.5377, 0.5377, 0.5252, 0.544, 0.4245, 0.544, 0.4371, 0.5377, 0.4371, 0.5377, 0.4245, 0.5377, 0.4623, 0.5377, 0.4748, 0.5314, 0.4748, 0.5314, 0.4623, 0.5377, 0.5503, 0.5377, 0.5629, 0.5314, 0.5629, 0.5314, 0.5503, 0.5377, 0.4497, 0.5377, 0.4623, 0.5314, 0.4623, 0.5314, 0.4497, 0.5377, 0.5377, 0.5377, 0.5503, 0.5314, 0.5503, 0.5314, 0.5377, 0.5377, 0.4371, 0.5377, 0.4497, 0.5314, 0.4497, 0.5314, 0.4371, 0.5377, 0.5252, 0.5377, 0.5377, 0.5314, 0.5377, 0.5314, 0.5252, 0.5377, 0.4245, 0.5377, 0.4371, 0.5314, 0.4371, 0.5314, 0.4245, 0.5377, 0.5126, 0.5377, 0.5252, 0.5314, 0.5252, 0.5314, 0.5126, 0.5377, 0.412, 0.5377, 0.4245, 0.5314, 0.4245, 0.5314, 0.412, 0.5377, 0.5, 0.5377, 0.5126, 0.5314, 0.5126, 0.5314, 0.5, 0.5377, 0.588, 0.5346, 0.6006, 0.5314, 0.588, 0.5346, 0.3994, 0.5377, 0.412, 0.5314, 0.412, 0.5377, 0.4874, 0.5377, 0.5, 0.5314, 0.5, 0.5314, 0.4874, 0.5377, 0.5755, 0.5377, 0.588, 0.5314, 0.588, 0.5314, 0.5755, 0.5377, 0.4748, 0.5377, 0.4874, 0.5314, 0.4874, 0.5314, 0.4748, 0.5377, 0.5629, 0.5377, 0.5755, 0.5314, 0.5755, 0.5314, 0.5629, 0.5314, 0.412, 0.5314, 0.4245, 0.5252, 0.4245, 0.5252, 0.412, 0.5314, 0.5, 0.5314, 0.5126, 0.5252, 0.5126, 0.5252, 0.5, 0.5314, 0.588, 0.5283, 0.6006, 0.5252, 0.588, 0.5283, 0.3994, 0.5314, 0.412, 0.5252, 0.412, 0.5314, 0.4874, 0.5314, 0.5, 0.5252, 0.5, 0.5252, 0.4874, 0.5314, 0.5755, 0.5314, 0.588, 0.5252, 0.588, 0.5252, 0.5755, 0.5314, 0.4748, 0.5314, 0.4874, 0.5252, 0.4874, 0.5252, 0.4748, 0.5314, 0.5629, 0.5314, 0.5755, 0.5252, 0.5755, 0.5252, 0.5629, 0.5314, 0.4623, 0.5314, 0.4748, 0.5252, 0.4748, 0.5252, 0.4623, 0.5314, 0.5503, 0.5314, 0.5629, 0.5252, 0.5629, 0.5252, 0.5503, 0.5314, 0.4497, 0.5314, 0.4623, 0.5252, 0.4623, 0.5252, 0.4497, 0.5314, 0.5377, 0.5314, 0.5503, 0.5252, 0.5503, 0.5252, 0.5377, 0.5314, 0.4371, 0.5314, 0.4497, 0.5252, 0.4497, 0.5252, 0.4371, 0.5314, 0.5252, 0.5314, 0.5377, 0.5252, 0.5377, 0.5252, 0.5252, 0.5314, 0.4245, 0.5314, 0.4371, 0.5252, 0.4371, 0.5252, 0.4245, 0.5314, 0.5126, 0.5314, 0.5252, 0.5252, 0.5252, 0.5252, 0.5126, 0.5252, 0.4497, 0.5252, 0.4623, 0.5189, 0.4623, 0.5189, 0.4497, 0.5252, 0.5377, 0.5252, 0.5503, 0.5189, 0.5503, 0.5189, 0.5377, 0.5252, 0.4371, 0.5252, 0.4497, 0.5189, 0.4497, 0.5189, 0.4371, 0.5252, 0.5252, 0.5252, 0.5377, 0.5189, 0.5377, 0.5189, 0.5252, 0.5252, 0.4245, 0.5252, 0.4371, 0.5189, 0.4371, 0.5189, 0.4245, 0.5252, 0.5126, 0.5252, 0.5252, 0.5189, 0.5252, 0.5189, 0.5126, 0.5252, 0.412, 0.5252, 0.4245, 0.5189, 0.4245, 0.5189, 0.412, 0.5252, 0.5, 0.5252, 0.5126, 0.5189, 0.5126, 0.5189, 0.5, 0.5252, 0.588, 0.522, 0.6006, 0.5189, 0.588, 0.522, 0.3994, 0.5252, 0.412, 0.5189, 0.412, 0.5252, 0.4874, 0.5252, 0.5, 0.5189, 0.5, 0.5189, 0.4874, 0.5252, 0.5755, 0.5252, 0.588, 0.5189, 0.588, 0.5189, 0.5755, 0.5252, 0.4748, 0.5252, 0.4874, 0.5189, 0.4874, 0.5189, 0.4748, 0.5252, 0.5629, 0.5252, 0.5755, 0.5189, 0.5755, 0.5189, 0.5629, 0.5252, 0.4623, 0.5252, 0.4748, 0.5189, 0.4748, 0.5189, 0.4623, 0.5252, 0.5503, 0.5252, 0.5629, 0.5189, 0.5629, 0.5189, 0.5503, 0.5189, 0.588, 0.5157, 0.6006, 0.5126, 0.588, 0.5157, 0.3994, 0.5189, 0.412, 0.5126, 0.412, 0.5189, 0.4874, 0.5189, 0.5, 0.5126, 0.5, 0.5126, 0.4874, 0.5189, 0.5755, 0.5189, 0.588, 0.5126, 0.588, 0.5126, 0.5755, 0.5189, 0.4748, 0.5189, 0.4874, 0.5126, 0.4874, 0.5126, 0.4748, 0.5189, 0.5629, 0.5189, 0.5755, 0.5126, 0.5755, 0.5126, 0.5629, 0.5189, 0.4623, 0.5189, 0.4748, 0.5126, 0.4748, 0.5126, 0.4623, 0.5189, 0.5503, 0.5189, 0.5629, 0.5126, 0.5629, 0.5126, 0.5503, 0.5189, 0.4497, 0.5189, 0.4623, 0.5126, 0.4623, 0.5126, 0.4497, 0.5189, 0.5377, 0.5189, 0.5503, 0.5126, 0.5503, 0.5126, 0.5377, 0.5189, 0.4371, 0.5189, 0.4497, 0.5126, 0.4497, 0.5126, 0.4371, 0.5189, 0.5252, 0.5189, 0.5377, 0.5126, 0.5377, 0.5126, 0.5252, 0.5189, 0.4245, 0.5189, 0.4371, 0.5126, 0.4371, 0.5126, 0.4245, 0.5189, 0.5126, 0.5189, 0.5252, 0.5126, 0.5252, 0.5126, 0.5126, 0.5189, 0.412, 0.5189, 0.4245, 0.5126, 0.4245, 0.5126, 0.412, 0.5189, 0.5, 0.5189, 0.5126, 0.5126, 0.5126, 0.5126, 0.5, 0.5126, 0.5377, 0.5126, 0.5503, 0.5063, 0.5503, 0.5063, 0.5377, 0.5126, 0.4371, 0.5126, 0.4497, 0.5063, 0.4497, 0.5063, 0.4371, 0.5126, 0.5252, 0.5126, 0.5377, 0.5063, 0.5377, 0.5063, 0.5252, 0.5126, 0.4245, 0.5126, 0.4371, 0.5063, 0.4371, 0.5063, 0.4245, 0.5126, 0.5126, 0.5126, 0.5252, 0.5063, 0.5252, 0.5063, 0.5126, 0.5126, 0.412, 0.5126, 0.4245, 0.5063, 0.4245, 0.5063, 0.412, 0.5126, 0.5, 0.5126, 0.5126, 0.5063, 0.5126, 0.5063, 0.5, 0.5126, 0.588, 0.5094, 0.6006, 0.5063, 0.588, 0.5094, 0.3994, 0.5126, 0.412, 0.5063, 0.412, 0.5126, 0.4874, 0.5126, 0.5, 0.5063, 0.5, 0.5063, 0.4874, 0.5126, 0.5755, 0.5126, 0.588, 0.5063, 0.588, 0.5063, 0.5755, 0.5126, 0.4748, 0.5126, 0.4874, 0.5063, 0.4874, 0.5063, 0.4748, 0.5126, 0.5629, 0.5126, 0.5755, 0.5063, 0.5755, 0.5063, 0.5629, 0.5126, 0.4623, 0.5126, 0.4748, 0.5063, 0.4748, 0.5063, 0.4623, 0.5126, 0.5503, 0.5126, 0.5629, 0.5063, 0.5629, 0.5063, 0.5503, 0.5126, 0.4497, 0.5126, 0.4623, 0.5063, 0.4623, 0.5063, 0.4497, 0.5063, 0.4874, 0.5063, 0.5, 0.5, 0.5, 0.5, 0.4874, 0.5063, 0.5755, 0.5063, 0.588, 0.5, 0.588, 0.5, 0.5755, 0.5063, 0.4748, 0.5063, 0.4874, 0.5, 0.4874, 0.5, 0.4748, 0.5063, 0.5629, 0.5063, 0.5755, 0.5, 0.5755, 0.5, 0.5629, 0.5063, 0.4623, 0.5063, 0.4748, 0.5, 0.4748, 0.5, 0.4623, 0.5063, 0.5503, 0.5063, 0.5629, 0.5, 0.5629, 0.5, 0.5503, 0.5063, 0.4497, 0.5063, 0.4623, 0.5, 0.4623, 0.5, 0.4497, 0.5063, 0.5377, 0.5063, 0.5503, 0.5, 0.5503, 0.5, 0.5377, 0.5063, 0.4371, 0.5063, 0.4497, 0.5, 0.4497, 0.5, 0.4371, 0.5063, 0.5252, 0.5063, 0.5377, 0.5, 0.5377, 0.5, 0.5252, 0.5063, 0.4245, 0.5063, 0.4371, 0.5, 0.4371, 0.5, 0.4245, 0.5063, 0.5126, 0.5063, 0.5252, 0.5, 0.5252, 0.5, 0.5126, 0.5063, 0.412, 0.5063, 0.4245, 0.5, 0.4245, 0.5, 0.412, 0.5063, 0.5, 0.5063, 0.5126, 0.5, 0.5126, 0.5, 0.5, 0.5063, 0.588, 0.5031, 0.6006, 0.5, 0.588, 0.5031, 0.3994, 0.5063, 0.412, 0.5, 0.412, 0.5, 0.4371, 0.5, 0.4497, 0.4937, 0.4497, 0.4937, 0.4371, 0.5, 0.5252, 0.5, 0.5377, 0.4937, 0.5377, 0.4937, 0.5252, 0.5, 0.4245, 0.5, 0.4371, 0.4937, 0.4371, 0.4937, 0.4245, 0.5, 0.5126, 0.5, 0.5252, 0.4937, 0.5252, 0.4937, 0.5126, 0.5, 0.412, 0.5, 0.4245, 0.4937, 0.4245, 0.4937, 0.412, 0.5, 0.5, 0.5, 0.5126, 0.4937, 0.5126, 0.4937, 0.5, 0.5, 0.588, 0.4969, 0.6006, 0.4937, 0.588, 0.4969, 0.3994, 0.5, 0.412, 0.4937, 0.412, 0.5, 0.4874, 0.5, 0.5, 0.4937, 0.5, 0.4937, 0.4874, 0.5, 0.5755, 0.5, 0.588, 0.4937, 0.588, 0.4937, 0.5755, 0.5, 0.4748, 0.5, 0.4874, 0.4937, 0.4874, 0.4937, 0.4748, 0.5, 0.5629, 0.5, 0.5755, 0.4937, 0.5755, 0.4937, 0.5629, 0.5, 0.4623, 0.5, 0.4748, 0.4937, 0.4748, 0.4937, 0.4623, 0.5, 0.5503, 0.5, 0.5629, 0.4937, 0.5629, 0.4937, 0.5503, 0.5, 0.4497, 0.5, 0.4623, 0.4937, 0.4623, 0.4937, 0.4497, 0.5, 0.5377, 0.5, 0.5503, 0.4937, 0.5503, 0.4937, 0.5377, 0.4937, 0.5755, 0.4937, 0.588, 0.4874, 0.588, 0.4874, 0.5755, 0.4937, 0.4748, 0.4937, 0.4874, 0.4874, 0.4874, 0.4874, 0.4748, 0.4937, 0.5629, 0.4937, 0.5755, 0.4874, 0.5755, 0.4874, 0.5629, 0.4937, 0.4623, 0.4937, 0.4748, 0.4874, 0.4748, 0.4874, 0.4623, 0.4937, 0.5503, 0.4937, 0.5629, 0.4874, 0.5629, 0.4874, 0.5503, 0.4937, 0.4497, 0.4937, 0.4623, 0.4874, 0.4623, 0.4874, 0.4497, 0.4937, 0.5377, 0.4937, 0.5503, 0.4874, 0.5503, 0.4874, 0.5377, 0.4937, 0.4371, 0.4937, 0.4497, 0.4874, 0.4497, 0.4874, 0.4371, 0.4937, 0.5252, 0.4937, 0.5377, 0.4874, 0.5377, 0.4874, 0.5252, 0.4937, 0.4245, 0.4937, 0.4371, 0.4874, 0.4371, 0.4874, 0.4245, 0.4937, 0.5126, 0.4937, 0.5252, 0.4874, 0.5252, 0.4874, 0.5126, 0.4937, 0.412, 0.4937, 0.4245, 0.4874, 0.4245, 0.4874, 0.412, 0.4937, 0.5, 0.4937, 0.5126, 0.4874, 0.5126, 0.4874, 0.5, 0.4937, 0.588, 0.4906, 0.6006, 0.4874, 0.588, 0.4906, 0.3994, 0.4937, 0.412, 0.4874, 0.412, 0.4937, 0.4874, 0.4937, 0.5, 0.4874, 0.5, 0.4874, 0.4874, 0.4874, 0.5252, 0.4874, 0.5377, 0.4811, 0.5377, 0.4811, 0.5252, 0.4874, 0.4245, 0.4874, 0.4371, 0.4811, 0.4371, 0.4811, 0.4245, 0.4874, 0.5126, 0.4874, 0.5252, 0.4811, 0.5252, 0.4811, 0.5126, 0.4874, 0.412, 0.4874, 0.4245, 0.4811, 0.4245, 0.4811, 0.412, 0.4874, 0.5, 0.4874, 0.5126, 0.4811, 0.5126, 0.4811, 0.5, 0.4874, 0.588, 0.4843, 0.6006, 0.4811, 0.588, 0.4843, 0.3994, 0.4874, 0.412, 0.4811, 0.412, 0.4874, 0.4874, 0.4874, 0.5, 0.4811, 0.5, 0.4811, 0.4874, 0.4874, 0.5755, 0.4874, 0.588, 0.4811, 0.588, 0.4811, 0.5755, 0.4874, 0.4748, 0.4874, 0.4874, 0.4811, 0.4874, 0.4811, 0.4748, 0.4874, 0.5629, 0.4874, 0.5755, 0.4811, 0.5755, 0.4811, 0.5629, 0.4874, 0.4623, 0.4874, 0.4748, 0.4811, 0.4748, 0.4811, 0.4623, 0.4874, 0.5503, 0.4874, 0.5629, 0.4811, 0.5629, 0.4811, 0.5503, 0.4874, 0.4497, 0.4874, 0.4623, 0.4811, 0.4623, 0.4811, 0.4497, 0.4874, 0.5377, 0.4874, 0.5503, 0.4811, 0.5503, 0.4811, 0.5377, 0.4874, 0.4371, 0.4874, 0.4497, 0.4811, 0.4497, 0.4811, 0.4371, 0.4811, 0.4748, 0.4811, 0.4874, 0.4748, 0.4874, 0.4748, 0.4748, 0.4811, 0.5629, 0.4811, 0.5755, 0.4748, 0.5755, 0.4748, 0.5629, 0.4811, 0.4623, 0.4811, 0.4748, 0.4748, 0.4748, 0.4748, 0.4623, 0.4811, 0.5503, 0.4811, 0.5629, 0.4748, 0.5629, 0.4748, 0.5503, 0.4811, 0.4497, 0.4811, 0.4623, 0.4748, 0.4623, 0.4748, 0.4497, 0.4811, 0.5377, 0.4811, 0.5503, 0.4748, 0.5503, 0.4748, 0.5377, 0.4811, 0.4371, 0.4811, 0.4497, 0.4748, 0.4497, 0.4748, 0.4371, 0.4811, 0.5252, 0.4811, 0.5377, 0.4748, 0.5377, 0.4748, 0.5252, 0.4811, 0.4245, 0.4811, 0.4371, 0.4748, 0.4371, 0.4748, 0.4245, 0.4811, 0.5126, 0.4811, 0.5252, 0.4748, 0.5252, 0.4748, 0.5126, 0.4811, 0.412, 0.4811, 0.4245, 0.4748, 0.4245, 0.4748, 0.412, 0.4811, 0.5, 0.4811, 0.5126, 0.4748, 0.5126, 0.4748, 0.5, 0.4811, 0.588, 0.478, 0.6006, 0.4748, 0.588, 0.478, 0.3994, 0.4811, 0.412, 0.4748, 0.412, 0.4811, 0.4874, 0.4811, 0.5, 0.4748, 0.5, 0.4748, 0.4874, 0.4811, 0.5755, 0.4811, 0.588, 0.4748, 0.588, 0.4748, 0.5755, 0.4748, 0.4245, 0.4748, 0.4371, 0.4686, 0.4371, 0.4686, 0.4245, 0.4748, 0.5126, 0.4748, 0.5252, 0.4686, 0.5252, 0.4686, 0.5126, 0.4748, 0.412, 0.4748, 0.4245, 0.4686, 0.4245, 0.4686, 0.412, 0.4748, 0.5, 0.4748, 0.5126, 0.4686, 0.5126, 0.4686, 0.5, 0.4748, 0.588, 0.4717, 0.6006, 0.4686, 0.588, 0.4717, 0.3994, 0.4748, 0.412, 0.4686, 0.412, 0.4748, 0.4874, 0.4748, 0.5, 0.4686, 0.5, 0.4686, 0.4874, 0.4748, 0.5755, 0.4748, 0.588, 0.4686, 0.588, 0.4686, 0.5755, 0.4748, 0.4748, 0.4748, 0.4874, 0.4686, 0.4874, 0.4686, 0.4748, 0.4748, 0.5629, 0.4748, 0.5755, 0.4686, 0.5755, 0.4686, 0.5629, 0.4748, 0.4623, 0.4748, 0.4748, 0.4686, 0.4748, 0.4686, 0.4623, 0.4748, 0.5503, 0.4748, 0.5629, 0.4686, 0.5629, 0.4686, 0.5503, 0.4748, 0.4497, 0.4748, 0.4623, 0.4686, 0.4623, 0.4686, 0.4497, 0.4748, 0.5377, 0.4748, 0.5503, 0.4686, 0.5503, 0.4686, 0.5377, 0.4748, 0.4371, 0.4748, 0.4497, 0.4686, 0.4497, 0.4686, 0.4371, 0.4748, 0.5252, 0.4748, 0.5377, 0.4686, 0.5377, 0.4686, 0.5252, 0.4686, 0.4623, 0.4686, 0.4748, 0.4623, 0.4748, 0.4623, 0.4623, 0.4686, 0.5503, 0.4686, 0.5629, 0.4623, 0.5629, 0.4623, 0.5503, 0.4686, 0.4497, 0.4686, 0.4623, 0.4623, 0.4623, 0.4623, 0.4497, 0.4686, 0.5377, 0.4686, 0.5503, 0.4623, 0.5503, 0.4623, 0.5377, 0.4686, 0.4371, 0.4686, 0.4497, 0.4623, 0.4497, 0.4623, 0.4371, 0.4686, 0.5252, 0.4686, 0.5377, 0.4623, 0.5377, 0.4623, 0.5252, 0.4686, 0.4245, 0.4686, 0.4371, 0.4623, 0.4371, 0.4623, 0.4245, 0.4686, 0.5126, 0.4686, 0.5252, 0.4623, 0.5252, 0.4623, 0.5126, 0.4686, 0.412, 0.4686, 0.4245, 0.4623, 0.4245, 0.4623, 0.412, 0.4686, 0.5, 0.4686, 0.5126, 0.4623, 0.5126, 0.4623, 0.5, 0.4686, 0.588, 0.4654, 0.6006, 0.4623, 0.588, 0.4654, 0.3994, 0.4686, 0.412, 0.4623, 0.412, 0.4686, 0.4874, 0.4686, 0.5, 0.4623, 0.5, 0.4623, 0.4874, 0.4686, 0.5755, 0.4686, 0.588, 0.4623, 0.588, 0.4623, 0.5755, 0.4686, 0.4748, 0.4686, 0.4874, 0.4623, 0.4874, 0.4623, 0.4748, 0.4686, 0.5629, 0.4686, 0.5755, 0.4623, 0.5755, 0.4623, 0.5629, 0.4623, 0.412, 0.4623, 0.4245, 0.456, 0.4245, 0.456, 0.412, 0.4623, 0.5, 0.4623, 0.5126, 0.456, 0.5126, 0.456, 0.5, 0.4623, 0.588, 0.4591, 0.6006, 0.456, 0.588, 0.4591, 0.3994, 0.4623, 0.412, 0.456, 0.412, 0.4623, 0.4874, 0.4623, 0.5, 0.456, 0.5, 0.456, 0.4874, 0.4623, 0.5755, 0.4623, 0.588, 0.456, 0.588, 0.456, 0.5755, 0.4623, 0.4748, 0.4623, 0.4874, 0.456, 0.4874, 0.456, 0.4748, 0.4623, 0.5629, 0.4623, 0.5755, 0.456, 0.5755, 0.456, 0.5629, 0.4623, 0.4623, 0.4623, 0.4748, 0.456, 0.4748, 0.456, 0.4623, 0.4623, 0.5503, 0.4623, 0.5629, 0.456, 0.5629, 0.456, 0.5503, 0.4623, 0.4497, 0.4623, 0.4623, 0.456, 0.4623, 0.456, 0.4497, 0.4623, 0.5377, 0.4623, 0.5503, 0.456, 0.5503, 0.456, 0.5377, 0.4623, 0.4371, 0.4623, 0.4497, 0.456, 0.4497, 0.456, 0.4371, 0.4623, 0.5252, 0.4623, 0.5377, 0.456, 0.5377, 0.456, 0.5252, 0.4623, 0.4245, 0.4623, 0.4371, 0.456, 0.4371, 0.456, 0.4245, 0.4623, 0.5126, 0.4623, 0.5252, 0.456, 0.5252, 0.456, 0.5126, 0.456, 0.5503, 0.456, 0.5629, 0.4497, 0.5629, 0.4497, 0.5503, 0.456, 0.4497, 0.456, 0.4623, 0.4497, 0.4623, 0.4497, 0.4497, 0.456, 0.5377, 0.456, 0.5503, 0.4497, 0.5503, 0.4497, 0.5377, 0.456, 0.4371, 0.456, 0.4497, 0.4497, 0.4497, 0.4497, 0.4371, 0.456, 0.5252, 0.456, 0.5377, 0.4497, 0.5377, 0.4497, 0.5252, 0.456, 0.4245, 0.456, 0.4371, 0.4497, 0.4371, 0.4497, 0.4245, 0.456, 0.5126, 0.456, 0.5252, 0.4497, 0.5252, 0.4497, 0.5126, 0.456, 0.412, 0.456, 0.4245, 0.4497, 0.4245, 0.4497, 0.412, 0.456, 0.5, 0.456, 0.5126, 0.4497, 0.5126, 0.4497, 0.5, 0.456, 0.588, 0.4528, 0.6006, 0.4497, 0.588, 0.4528, 0.3994, 0.456, 0.412, 0.4497, 0.412, 0.456, 0.4874, 0.456, 0.5, 0.4497, 0.5, 0.4497, 0.4874, 0.456, 0.5755, 0.456, 0.588, 0.4497, 0.588, 0.4497, 0.5755, 0.456, 0.4748, 0.456, 0.4874, 0.4497, 0.4874, 0.4497, 0.4748, 0.456, 0.5629, 0.456, 0.5755, 0.4497, 0.5755, 0.4497, 0.5629, 0.456, 0.4623, 0.456, 0.4748, 0.4497, 0.4748, 0.4497, 0.4623, 0.4497, 0.5, 0.4497, 0.5126, 0.4434, 0.5126, 0.4434, 0.5, 0.4497, 0.588, 0.4465, 0.6006, 0.4434, 0.588, 0.4465, 0.3994, 0.4497, 0.412, 0.4434, 0.412, 0.4497, 0.4874, 0.4497, 0.5, 0.4434, 0.5, 0.4434, 0.4874, 0.4497, 0.5755, 0.4497, 0.588, 0.4434, 0.588, 0.4434, 0.5755, 0.4497, 0.4748, 0.4497, 0.4874, 0.4434, 0.4874, 0.4434, 0.4748, 0.4497, 0.5629, 0.4497, 0.5755, 0.4434, 0.5755, 0.4434, 0.5629, 0.4497, 0.4623, 0.4497, 0.4748, 0.4434, 0.4748, 0.4434, 0.4623, 0.4497, 0.5503, 0.4497, 0.5629, 0.4434, 0.5629, 0.4434, 0.5503, 0.4497, 0.4497, 0.4497, 0.4623, 0.4434, 0.4623, 0.4434, 0.4497, 0.4497, 0.5377, 0.4497, 0.5503, 0.4434, 0.5503, 0.4434, 0.5377, 0.4497, 0.4371, 0.4497, 0.4497, 0.4434, 0.4497, 0.4434, 0.4371, 0.4497, 0.5252, 0.4497, 0.5377, 0.4434, 0.5377, 0.4434, 0.5252, 0.4497, 0.4245, 0.4497, 0.4371, 0.4434, 0.4371, 0.4434, 0.4245, 0.4497, 0.5126, 0.4497, 0.5252, 0.4434, 0.5252, 0.4434, 0.5126, 0.4497, 0.412, 0.4497, 0.4245, 0.4434, 0.4245, 0.4434, 0.412, 0.4434, 0.4497, 0.4434, 0.4623, 0.4371, 0.4623, 0.4371, 0.4497, 0.4434, 0.5377, 0.4434, 0.5503, 0.4371, 0.5503, 0.4371, 0.5377, 0.4434, 0.4371, 0.4434, 0.4497, 0.4371, 0.4497, 0.4371, 0.4371, 0.4434, 0.5252, 0.4434, 0.5377, 0.4371, 0.5377, 0.4371, 0.5252, 0.4434, 0.4245, 0.4434, 0.4371, 0.4371, 0.4371, 0.4371, 0.4245, 0.4434, 0.5126, 0.4434, 0.5252, 0.4371, 0.5252, 0.4371, 0.5126, 0.4434, 0.412, 0.4434, 0.4245, 0.4371, 0.4245, 0.4371, 0.412, 0.4434, 0.5, 0.4434, 0.5126, 0.4371, 0.5126, 0.4371, 0.5, 0.4434, 0.588, 0.4403, 0.6006, 0.4371, 0.588, 0.4403, 0.3994, 0.4434, 0.412, 0.4371, 0.412, 0.4434, 0.4874, 0.4434, 0.5, 0.4371, 0.5, 0.4371, 0.4874, 0.4434, 0.5755, 0.4434, 0.588, 0.4371, 0.588, 0.4371, 0.5755, 0.4434, 0.4748, 0.4434, 0.4874, 0.4371, 0.4874, 0.4371, 0.4748, 0.4434, 0.5629, 0.4434, 0.5755, 0.4371, 0.5755, 0.4371, 0.5629, 0.4434, 0.4623, 0.4434, 0.4748, 0.4371, 0.4748, 0.4371, 0.4623, 0.4434, 0.5503, 0.4434, 0.5629, 0.4371, 0.5629, 0.4371, 0.5503, 0.4371, 0.588, 0.434, 0.6006, 0.4308, 0.588, 0.434, 0.3994, 0.4371, 0.412, 0.4308, 0.412, 0.4371, 0.4874, 0.4371, 0.5, 0.4308, 0.5, 0.4308, 0.4874, 0.4371, 0.5755, 0.4371, 0.588, 0.4308, 0.588, 0.4308, 0.5755, 0.4371, 0.4748, 0.4371, 0.4874, 0.4308, 0.4874, 0.4308, 0.4748, 0.4371, 0.5629, 0.4371, 0.5755, 0.4308, 0.5755, 0.4308, 0.5629, 0.4371, 0.4623, 0.4371, 0.4748, 0.4308, 0.4748, 0.4308, 0.4623, 0.4371, 0.5503, 0.4371, 0.5629, 0.4308, 0.5629, 0.4308, 0.5503, 0.4371, 0.4497, 0.4371, 0.4623, 0.4308, 0.4623, 0.4308, 0.4497, 0.4371, 0.5377, 0.4371, 0.5503, 0.4308, 0.5503, 0.4308, 0.5377, 0.4371, 0.4371, 0.4371, 0.4497, 0.4308, 0.4497, 0.4308, 0.4371, 0.4371, 0.5252, 0.4371, 0.5377, 0.4308, 0.5377, 0.4308, 0.5252, 0.4371, 0.4245, 0.4371, 0.4371, 0.4308, 0.4371, 0.4308, 0.4245, 0.4371, 0.5126, 0.4371, 0.5252, 0.4308, 0.5252, 0.4308, 0.5126, 0.4371, 0.412, 0.4371, 0.4245, 0.4308, 0.4245, 0.4308, 0.412, 0.4371, 0.5, 0.4371, 0.5126, 0.4308, 0.5126, 0.4308, 0.5, 0.4308, 0.5377, 0.4308, 0.5503, 0.4245, 0.5503, 0.4245, 0.5377, 0.4308, 0.4371, 0.4308, 0.4497, 0.4245, 0.4497, 0.4245, 0.4371, 0.4308, 0.5252, 0.4308, 0.5377, 0.4245, 0.5377, 0.4245, 0.5252, 0.4308, 0.4245, 0.4308, 0.4371, 0.4245, 0.4371, 0.4245, 0.4245, 0.4308, 0.5126, 0.4308, 0.5252, 0.4245, 0.5252, 0.4245, 0.5126, 0.4308, 0.412, 0.4308, 0.4245, 0.4245, 0.4245, 0.4245, 0.412, 0.4308, 0.5, 0.4308, 0.5126, 0.4245, 0.5126, 0.4245, 0.5, 0.4308, 0.588, 0.4277, 0.6006, 0.4245, 0.588, 0.4277, 0.3994, 0.4308, 0.412, 0.4245, 0.412, 0.4308, 0.4874, 0.4308, 0.5, 0.4245, 0.5, 0.4245, 0.4874, 0.4308, 0.5755, 0.4308, 0.588, 0.4245, 0.588, 0.4245, 0.5755, 0.4308, 0.4748, 0.4308, 0.4874, 0.4245, 0.4874, 0.4245, 0.4748, 0.4308, 0.5629, 0.4308, 0.5755, 0.4245, 0.5755, 0.4245, 0.5629, 0.4308, 0.4623, 0.4308, 0.4748, 0.4245, 0.4748, 0.4245, 0.4623, 0.4308, 0.5503, 0.4308, 0.5629, 0.4245, 0.5629, 0.4245, 0.5503, 0.4308, 0.4497, 0.4308, 0.4623, 0.4245, 0.4623, 0.4245, 0.4497, 0.4245, 0.4874, 0.4245, 0.5, 0.4182, 0.5, 0.4182, 0.4874, 0.4245, 0.5755, 0.4245, 0.588, 0.4182, 0.588, 0.4182, 0.5755, 0.4245, 0.4748, 0.4245, 0.4874, 0.4182, 0.4874, 0.4182, 0.4748, 0.4245, 0.5629, 0.4245, 0.5755, 0.4182, 0.5755, 0.4182, 0.5629, 0.4245, 0.4623, 0.4245, 0.4748, 0.4182, 0.4748, 0.4182, 0.4623, 0.4245, 0.5503, 0.4245, 0.5629, 0.4182, 0.5629, 0.4182, 0.5503, 0.4245, 0.4497, 0.4245, 0.4623, 0.4182, 0.4623, 0.4182, 0.4497, 0.4245, 0.5377, 0.4245, 0.5503, 0.4182, 0.5503, 0.4182, 0.5377, 0.4245, 0.4371, 0.4245, 0.4497, 0.4182, 0.4497, 0.4182, 0.4371, 0.4245, 0.5252, 0.4245, 0.5377, 0.4182, 0.5377, 0.4182, 0.5252, 0.4245, 0.4245, 0.4245, 0.4371, 0.4182, 0.4371, 0.4182, 0.4245, 0.4245, 0.5126, 0.4245, 0.5252, 0.4182, 0.5252, 0.4182, 0.5126, 0.4245, 0.412, 0.4245, 0.4245, 0.4182, 0.4245, 0.4182, 0.412, 0.4245, 0.5, 0.4245, 0.5126, 0.4182, 0.5126, 0.4182, 0.5, 0.4245, 0.588, 0.4214, 0.6006, 0.4182, 0.588, 0.4214, 0.3994, 0.4245, 0.412, 0.4182, 0.412, 0.4182, 0.4371, 0.4182, 0.4497, 0.412, 0.4497, 0.412, 0.4371, 0.4182, 0.5252, 0.4182, 0.5377, 0.412, 0.5377, 0.412, 0.5252, 0.4182, 0.4245, 0.4182, 0.4371, 0.412, 0.4371, 0.412, 0.4245, 0.4182, 0.5126, 0.4182, 0.5252, 0.412, 0.5252, 0.412, 0.5126, 0.4182, 0.412, 0.4182, 0.4245, 0.412, 0.4245, 0.412, 0.412, 0.4182, 0.5, 0.4182, 0.5126, 0.412, 0.5126, 0.412, 0.5, 0.4182, 0.588, 0.4151, 0.6006, 0.412, 0.588, 0.4151, 0.3994, 0.4182, 0.412, 0.412, 0.412, 0.4182, 0.4874, 0.4182, 0.5, 0.412, 0.5, 0.412, 0.4874, 0.4182, 0.5755, 0.4182, 0.588, 0.412, 0.588, 0.412, 0.5755, 0.4182, 0.4748, 0.4182, 0.4874, 0.412, 0.4874, 0.412, 0.4748, 0.4182, 0.5629, 0.4182, 0.5755, 0.412, 0.5755, 0.412, 0.5629, 0.4182, 0.4623, 0.4182, 0.4748, 0.412, 0.4748, 0.412, 0.4623, 0.4182, 0.5503, 0.4182, 0.5629, 0.412, 0.5629, 0.412, 0.5503, 0.4182, 0.4497, 0.4182, 0.4623, 0.412, 0.4623, 0.412, 0.4497, 0.4182, 0.5377, 0.4182, 0.5503, 0.412, 0.5503, 0.412, 0.5377, 0.412, 0.4748, 0.412, 0.4874, 0.4057, 0.4874, 0.4057, 0.4748, 0.412, 0.5629, 0.412, 0.5755, 0.4057, 0.5755, 0.4057, 0.5629, 0.412, 0.4623, 0.412, 0.4748, 0.4057, 0.4748, 0.4057, 0.4623, 0.412, 0.5503, 0.412, 0.5629, 0.4057, 0.5629, 0.4057, 0.5503, 0.412, 0.4497, 0.412, 0.4623, 0.4057, 0.4623, 0.4057, 0.4497, 0.412, 0.5377, 0.412, 0.5503, 0.4057, 0.5503, 0.4057, 0.5377, 0.412, 0.4371, 0.412, 0.4497, 0.4057, 0.4497, 0.4057, 0.4371, 0.412, 0.5252, 0.412, 0.5377, 0.4057, 0.5377, 0.4057, 0.5252, 0.412, 0.4245, 0.412, 0.4371, 0.4057, 0.4371, 0.4057, 0.4245, 0.412, 0.5126, 0.412, 0.5252, 0.4057, 0.5252, 0.4057, 0.5126, 0.412, 0.412, 0.412, 0.4245, 0.4057, 0.4245, 0.4057, 0.412, 0.412, 0.5, 0.412, 0.5126, 0.4057, 0.5126, 0.4057, 0.5, 0.412, 0.588, 0.4088, 0.6006, 0.4057, 0.588, 0.4088, 0.3994, 0.412, 0.412, 0.4057, 0.412, 0.412, 0.4874, 0.412, 0.5, 0.4057, 0.5, 0.4057, 0.4874, 0.412, 0.5755, 0.412, 0.588, 0.4057, 0.588, 0.4057, 0.5755, 0.4057, 0.4245, 0.4057, 0.4371, 0.3994, 0.4371, 0.3994, 0.4245, 0.4057, 0.5126, 0.4057, 0.5252, 0.3994, 0.5252, 0.3994, 0.5126, 0.4057, 0.412, 0.4057, 0.4245, 0.3994, 0.4245, 0.3994, 0.412, 0.4057, 0.5, 0.4057, 0.5126, 0.3994, 0.5126, 0.3994, 0.5, 0.4057, 0.588, 0.4025, 0.6006, 0.3994, 0.588, 0.4025, 0.3994, 0.4057, 0.412, 0.3994, 0.412, 0.4057, 0.4874, 0.4057, 0.5, 0.3994, 0.5, 0.3994, 0.4874, 0.4057, 0.5755, 0.4057, 0.588, 0.3994, 0.588, 0.3994, 0.5755, 0.4057, 0.4748, 0.4057, 0.4874, 0.3994, 0.4874, 0.3994, 0.4748, 0.4057, 0.5629, 0.4057, 0.5755, 0.3994, 0.5755, 0.3994, 0.5629, 0.4057, 0.4623, 0.4057, 0.4748, 0.3994, 0.4748, 0.3994, 0.4623, 0.4057, 0.5503, 0.4057, 0.5629, 0.3994, 0.5629, 0.3994, 0.5503, 0.4057, 0.4497, 0.4057, 0.4623, 0.3994, 0.4623, 0.3994, 0.4497, 0.4057, 0.5377, 0.4057, 0.5503, 0.3994, 0.5503, 0.3994, 0.5377, 0.4057, 0.4371, 0.4057, 0.4497, 0.3994, 0.4497, 0.3994, 0.4371, 0.4057, 0.5252, 0.4057, 0.5377, 0.3994, 0.5377, 0.3994, 0.5252, 0.6006, 0.5629, 0.6006, 0.5755, 0.5943, 0.5755, 0.5943, 0.5629, 0.6006, 0.4623, 0.6006, 0.4748, 0.5943, 0.4748, 0.5943, 0.4623, 0.6006, 0.5503, 0.6006, 0.5629, 0.5943, 0.5629, 0.5943, 0.5503, 0.6006, 0.4497, 0.6006, 0.4623, 0.5943, 0.4623, 0.5943, 0.4497, 0.6006, 0.5377, 0.6006, 0.5503, 0.5943, 0.5503, 0.5943, 0.5377, 0.6006, 0.4371, 0.6006, 0.4497, 0.5943, 0.4497, 0.5943, 0.4371, 0.6006, 0.5252, 0.6006, 0.5377, 0.5943, 0.5377, 0.5943, 0.5252, 0.6006, 0.4245, 0.6006, 0.4371, 0.5943, 0.4371, 0.5943, 0.4245, 0.6006, 0.5126, 0.6006, 0.5252, 0.5943, 0.5252, 0.5943, 0.5126, 0.6006, 0.412, 0.6006, 0.4245, 0.5943, 0.4245, 0.5943, 0.412, 0.6006, 0.5, 0.6006, 0.5126, 0.5943, 0.5126, 0.5943, 0.5, 0.6006, 0.588, 0.5975, 0.6006, 0.5943, 0.588, 0.5975, 0.3994, 0.6006, 0.412, 0.5943, 0.412, 0.6006, 0.4874, 0.6006, 0.5, 0.5943, 0.5, 0.5943, 0.4874, 0.6006, 0.5755, 0.6006, 0.588, 0.5943, 0.588, 0.5943, 0.5755, 0.6006, 0.4748, 0.6006, 0.4874, 0.5943, 0.4874, 0.5943, 0.4748, 0.5943, 0.5126, 0.5943, 0.5252, 0.588, 0.5252, 0.588, 0.5126, 0.5943, 0.412, 0.5943, 0.4245, 0.588, 0.4245, 0.588, 0.412, 0.5943, 0.5, 0.5943, 0.5126, 0.588, 0.5126, 0.588, 0.5, 0.5943, 0.588, 0.5912, 0.6006, 0.588, 0.588, 0.5912, 0.3994, 0.5943, 0.412, 0.588, 0.412, 0.5943, 0.4874, 0.5943, 0.5, 0.588, 0.5, 0.588, 0.4874, 0.5943, 0.5755, 0.5943, 0.588, 0.588, 0.588, 0.588, 0.5755, 0.5943, 0.4748, 0.5943, 0.4874, 0.588, 0.4874, 0.588, 0.4748, 0.5943, 0.5629, 0.5943, 0.5755, 0.588, 0.5755, 0.588, 0.5629, 0.5943, 0.4623, 0.5943, 0.4748, 0.588, 0.4748, 0.588, 0.4623, 0.5943, 0.5503, 0.5943, 0.5629, 0.588, 0.5629, 0.588, 0.5503, 0.5943, 0.4497, 0.5943, 0.4623, 0.588, 0.4623, 0.588, 0.4497, 0.5943, 0.5377, 0.5943, 0.5503, 0.588, 0.5503, 0.588, 0.5377, 0.5943, 0.4371, 0.5943, 0.4497, 0.588, 0.4497, 0.588, 0.4371, 0.5943, 0.5252, 0.5943, 0.5377, 0.588, 0.5377, 0.588, 0.5252, 0.5943, 0.4245, 0.5943, 0.4371, 0.588, 0.4371, 0.588, 0.4245, 0.588, 0.4623, 0.588, 0.4748, 0.5818, 0.4748, 0.5818, 0.4623, 0.588, 0.5503, 0.588, 0.5629, 0.5818, 0.5629, 0.5818, 0.5503, 0.588, 0.4497, 0.588, 0.4623, 0.5818, 0.4623, 0.5818, 0.4497, 0.588, 0.5377, 0.588, 0.5503, 0.5818, 0.5503, 0.5818, 0.5377, 0.588, 0.4371, 0.588, 0.4497, 0.5818, 0.4497, 0.5818, 0.4371, 0.588, 0.5252, 0.588, 0.5377, 0.5818, 0.5377, 0.5818, 0.5252, 0.588, 0.4245, 0.588, 0.4371, 0.5818, 0.4371, 0.5818, 0.4245, 0.588, 0.5126, 0.588, 0.5252, 0.5818, 0.5252, 0.5818, 0.5126, 0.588, 0.412, 0.588, 0.4245, 0.5818, 0.4245, 0.5818, 0.412, 0.588, 0.5, 0.588, 0.5126, 0.5818, 0.5126, 0.5818, 0.5, 0.588, 0.588, 0.5849, 0.6006, 0.5818, 0.588, 0.5849, 0.3994, 0.588, 0.412, 0.5818, 0.412, 0.588, 0.4874, 0.588, 0.5, 0.5818, 0.5, 0.5818, 0.4874, 0.588, 0.5755, 0.588, 0.588, 0.5818, 0.588, 0.5818, 0.5755, 0.588, 0.4748, 0.588, 0.4874, 0.5818, 0.4874, 0.5818, 0.4748, 0.588, 0.5629, 0.588, 0.5755, 0.5818, 0.5755, 0.5818, 0.5629, 0.5818, 0.412, 0.5818, 0.4245, 0.5755, 0.4245, 0.5755, 0.412, 0.5818, 0.5, 0.5818, 0.5126, 0.5755, 0.5126, 0.5755, 0.5, 0.5818, 0.588, 0.5786, 0.6006, 0.5755, 0.588, 0.5786, 0.3994, 0.5818, 0.412, 0.5755, 0.412, 0.5818, 0.4874, 0.5818, 0.5, 0.5755, 0.5, 0.5755, 0.4874, 0.5818, 0.5755, 0.5818, 0.588, 0.5755, 0.588, 0.5755, 0.5755, 0.5818, 0.4748, 0.5818, 0.4874, 0.5755, 0.4874, 0.5755, 0.4748, 0.5818, 0.5629, 0.5818, 0.5755, 0.5755, 0.5755, 0.5755, 0.5629, 0.5818, 0.4623, 0.5818, 0.4748, 0.5755, 0.4748, 0.5755, 0.4623, 0.5818, 0.5503, 0.5818, 0.5629, 0.5755, 0.5629, 0.5755, 0.5503, 0.5818, 0.4497, 0.5818, 0.4623, 0.5755, 0.4623, 0.5755, 0.4497, 0.5818, 0.5377, 0.5818, 0.5503, 0.5755, 0.5503, 0.5755, 0.5377, 0.5818, 0.4371, 0.5818, 0.4497, 0.5755, 0.4497, 0.5755, 0.4371, 0.5818, 0.5252, 0.5818, 0.5377, 0.5755, 0.5377, 0.5755, 0.5252, 0.5818, 0.4245, 0.5818, 0.4371, 0.5755, 0.4371, 0.5755, 0.4245, 0.5818, 0.5126, 0.5818, 0.5252, 0.5755, 0.5252, 0.5755, 0.5126, 0.5755, 0.5503, 0.5755, 0.5629, 0.5692, 0.5629, 0.5692, 0.5503, 0.5755, 0.4497, 0.5755, 0.4623, 0.5692, 0.4623, 0.5692, 0.4497, 0.5755, 0.5377, 0.5755, 0.5503, 0.5692, 0.5503, 0.5692, 0.5377, 0.5755, 0.4371, 0.5755, 0.4497, 0.5692, 0.4497, 0.5692, 0.4371, 0.5755, 0.5252, 0.5755, 0.5377, 0.5692, 0.5377, 0.5692, 0.5252, 0.5755, 0.4245, 0.5755, 0.4371, 0.5692, 0.4371, 0.5692, 0.4245, 0.5755, 0.5126, 0.5755, 0.5252, 0.5692, 0.5252, 0.5692, 0.5126, 0.5755, 0.412, 0.5755, 0.4245, 0.5692, 0.4245, 0.5692, 0.412, 0.5755, 0.5, 0.5755, 0.5126, 0.5692, 0.5126, 0.5692, 0.5, 0.5755, 0.588, 0.5723, 0.6006, 0.5692, 0.588, 0.5723, 0.3994, 0.5755, 0.412, 0.5692, 0.412, 0.5755, 0.4874, 0.5755, 0.5, 0.5692, 0.5, 0.5692, 0.4874, 0.5755, 0.5755, 0.5755, 0.588, 0.5692, 0.588, 0.5692, 0.5755, 0.5755, 0.4748, 0.5755, 0.4874, 0.5692, 0.4874, 0.5692, 0.4748, 0.5755, 0.5629, 0.5755, 0.5755, 0.5692, 0.5755, 0.5692, 0.5629, 0.5755, 0.4623, 0.5755, 0.4748, 0.5692, 0.4748, 0.5692, 0.4623, 0.5692, 0.5, 0.5692, 0.5126, 0.5629, 0.5126, 0.5629, 0.5, 0.5692, 0.588, 0.566, 0.6006, 0.5629, 0.588, 0.566, 0.3994, 0.5692, 0.412, 0.5629, 0.412, 0.5692, 0.4874, 0.5692, 0.5, 0.5629, 0.5, 0.5629, 0.4874, 0.5692, 0.5755, 0.5692, 0.588, 0.5629, 0.588, 0.5629, 0.5755, 0.5692, 0.4748, 0.5692, 0.4874, 0.5629, 0.4874, 0.5629, 0.4748, 0.5692, 0.5629, 0.5692, 0.5755, 0.5629, 0.5755, 0.5629, 0.5629, 0.5692, 0.4623, 0.5692, 0.4748, 0.5629, 0.4748, 0.5629, 0.4623, 0.5692, 0.5503, 0.5692, 0.5629, 0.5629, 0.5629, 0.5629, 0.5503, 0.5692, 0.4497, 0.5692, 0.4623, 0.5629, 0.4623, 0.5629, 0.4497, 0.5692, 0.5377, 0.5692, 0.5503, 0.5629, 0.5503, 0.5629, 0.5377, 0.5692, 0.4371, 0.5692, 0.4497, 0.5629, 0.4497, 0.5629, 0.4371, 0.5692, 0.5252, 0.5692, 0.5377, 0.5629, 0.5377, 0.5629, 0.5252, 0.5692, 0.4245, 0.5692, 0.4371, 0.5629, 0.4371, 0.5629, 0.4245, 0.5692, 0.5126, 0.5692, 0.5252, 0.5629, 0.5252, 0.5629, 0.5126, 0.5692, 0.412, 0.5692, 0.4245, 0.5629, 0.4245, 0.5629, 0.412, 0.5629, 0.4497, 0.5629, 0.4623, 0.5566, 0.4623, 0.5566, 0.4497, 0.5629, 0.5377, 0.5629, 0.5503, 0.5566, 0.5503, 0.5566, 0.5377, 0.5629, 0.4371, 0.5629, 0.4497, 0.5566, 0.4497, 0.5566, 0.4371, 0.5629, 0.5252, 0.5629, 0.5377, 0.5566, 0.5377, 0.5566, 0.5252, 0.5629, 0.4245, 0.5629, 0.4371, 0.5566, 0.4371, 0.5566, 0.4245, 0.5629, 0.5126, 0.5629, 0.5252, 0.5566, 0.5252, 0.5566, 0.5126, 0.5629, 0.412, 0.5629, 0.4245, 0.5566, 0.4245, 0.5566, 0.412, 0.5629, 0.5, 0.5629, 0.5126, 0.5566, 0.5126, 0.5566, 0.5, 0.5629, 0.588, 0.5597, 0.6006, 0.5566, 0.588, 0.5597, 0.3994, 0.5629, 0.412, 0.5566, 0.412, 0.5629, 0.4874, 0.5629, 0.5, 0.5566, 0.5, 0.5566, 0.4874, 0.5629, 0.5755, 0.5629, 0.588, 0.5566, 0.588, 0.5566, 0.5755, 0.5629, 0.4748, 0.5629, 0.4874, 0.5566, 0.4874, 0.5566, 0.4748, 0.5629, 0.5629, 0.5629, 0.5755, 0.5566, 0.5755, 0.5566, 0.5629, 0.5629, 0.4623, 0.5629, 0.4748, 0.5566, 0.4748, 0.5566, 0.4623, 0.5629, 0.5503, 0.5629, 0.5629, 0.5566, 0.5629, 0.5566, 0.5503, 0.5535, 0.3994, 0.5566, 0.412, 0.5503, 0.412, 0.5566, 0.4874, 0.5566, 0.5, 0.5503, 0.5, 0.5503, 0.4874, 0.5566, 0.5755, 0.5566, 0.588, 0.5503, 0.588, 0.5503, 0.5755, 0.5566, 0.4748, 0.5566, 0.4874, 0.5503, 0.4874, 0.5503, 0.4748, 0.5566, 0.5629, 0.5566, 0.5755, 0.5503, 0.5755, 0.5503, 0.5629, 0.5566, 0.4623, 0.5566, 0.4748, 0.5503, 0.4748, 0.5503, 0.4623, 0.5566, 0.5503, 0.5566, 0.5629, 0.5503, 0.5629, 0.5503, 0.5503, 0.5566, 0.4497, 0.5566, 0.4623, 0.5503, 0.4623, 0.5503, 0.4497, 0.5566, 0.5377, 0.5566, 0.5503, 0.5503, 0.5503, 0.5503, 0.5377, 0.5566, 0.4371, 0.5566, 0.4497, 0.5503, 0.4497, 0.5503, 0.4371, 0.5566, 0.5252, 0.5566, 0.5377, 0.5503, 0.5377, 0.5503, 0.5252, 0.5566, 0.4245, 0.5566, 0.4371, 0.5503, 0.4371, 0.5503, 0.4245, 0.5566, 0.5126, 0.5566, 0.5252, 0.5503, 0.5252, 0.5503, 0.5126, 0.5566, 0.412, 0.5566, 0.4245, 0.5503, 0.4245, 0.5503, 0.412, 0.5566, 0.5, 0.5566, 0.5126, 0.5503, 0.5126, 0.5503, 0.5, 0.5566, 0.588, 0.5535, 0.6006, 0.5503, 0.588])
me_sph_re_022.materials.append(mat_carpaint_metalic_dark_blue)
me_sph_re_022.use_remesh_fix_poles = True
me_sph_re_022.use_remesh_preserve_attributes = False
me_sph_re_022.use_mirror_vertex_groups = False
me_sph_re_022.update()

# ---- objects
ob_camera = bpy.data.objects.new('Camera', cam_camera)
ob_empty = bpy.data.objects.new('Empty', None)
ob_soleil = bpy.data.objects.new('Soleil', light_soleil)
ob_soleil_001 = bpy.data.objects.new('Soleil.001', light_soleil_001)
ob_sph_re_021 = bpy.data.objects.new('Sphère.021', me_sph_re_022)

# ---- transforms, parenting, visibility, modifiers, constraints
ob_camera.location = (1.788, -9.758, 1.258)
ob_camera.rotation_euler = (1.571, -0.0, 0.0)
ob_camera.scale = (1.0, 1.0, 1.0)
ob_camera.lock_rotations_4d = False
ob_camera.empty_display_type = 'ARROWS'
ob_camera.color = (0.0, 0.0, 0.0, 0.0)
ob_camera.display_type = 'WIRE'
ob_camera.lineart.crease_threshold = 0.0
ob_empty.location = (1.808, -3.02, 1.078)
ob_empty.scale = (3.784, 3.784, 3.784)
ob_empty.lineart.crease_threshold = 0.0
ob_soleil.location = (-3.895, -7.425, -4.731)
ob_soleil.rotation_euler = (2.307, 0.6077, -0.2427)
ob_soleil.lineart.crease_threshold = 0.0
ob_soleil_001.location = (4.249, 2.709, 5.148)
ob_soleil_001.rotation_euler = (-1.319, 1.103, -0.9201)
ob_soleil_001.lineart.crease_threshold = 0.0
ob_sph_re_021.location = (1.789, -1.851, 1.244)
ob_sph_re_021.scale = (1.11, 1.11, 1.11)
ob_sph_re_021.lineart.crease_threshold = 0.0
_m = ob_sph_re_021.modifiers.new('Subdivision', 'SUBSURF')
_m.uv_smooth = 'PRESERVE_CORNERS'
_m.levels = 2
_m.show_only_control_edges = False
cam_camera.dof.focus_object = ob_empty

# ---- collection membership
col_collection.objects.link(ob_camera)
col_collection.objects.link(ob_empty)
col_collection.objects.link(ob_soleil)
col_collection.objects.link(ob_soleil_001)
col_carpaint_metalic_dark_blue.objects.link(ob_sph_re_021)

# ---- scene / render settings (as saved in the file)
scene.camera = ob_camera
scene.frame_start = 1; scene.frame_end = 250; scene.frame_set(0)
scene.render.engine = 'CYCLES'
scene.render.image_settings.compression = 100
scene.render.resolution_x = 256
scene.render.resolution_y = 256
scene.render.fps = 30
scene.render.film_transparent = True
scene.cycles.use_denoising = False
scene.cycles.samples = 128
scene.cycles.sampling_pattern = 'TABULATED_SOBOL'
scene.cycles.use_adaptive_sampling = False
scene.cycles.use_light_tree = False
scene.eevee.use_gtao = True
scene.eevee.use_raytracing = True
scene.view_settings.view_transform = 'Filmic'
bpy.context.view_layer.update()
